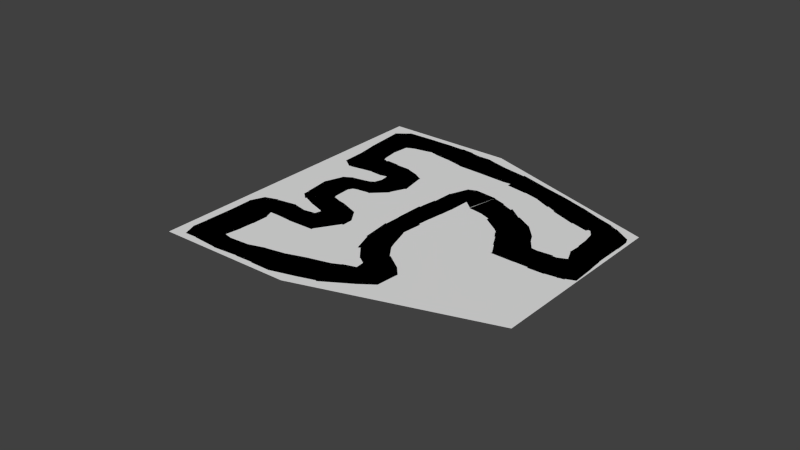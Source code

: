 # Source: mesh-gen-office_4.blend  (saved by Blender 2.72.0; exported with 4.5.12 LTS)
import bpy
from mathutils import Matrix  # noqa: F401  (used for matrix-valued properties, if any)

bpy.ops.wm.read_factory_settings(use_empty=True)
scene = bpy.context.scene
scene.name = 'Scene'

# ---- collections
col_collection_1 = bpy.data.collections.new('Collection 1'); scene.collection.children.link(col_collection_1)

# ---- world
world_world = bpy.data.worlds.new('World'); scene.world = world_world
world_world.color = (0.05088, 0.05088, 0.05088)
world_world.use_sun_shadow = False
world_world.sun_shadow_jitter_overblur = 0.0
world_world.cycles.sampling_method = 'MANUAL'
world_world.cycles.sample_map_resolution = 256

# ---- meshes
me_plane_000 = bpy.data.meshes.new('Plane.000')
me_plane_000.from_pydata([(1.987, -12.36, 0.0), (11.88, -6.354, 0.0), (-2.643, 5.874, 0.0), (9.298, 4.809, 0.0), (-5.91, -14.38, 0.0), (-10.39, 4.033, 0.0)], [], [(0, 1, 3, 2), (0, 2, 5, 4)])
me_plane_000.use_remesh_preserve_volume = False
me_plane_000.use_remesh_preserve_attributes = False
me_plane_000.use_mirror_vertex_groups = False
me_plane_000.update()
me_plane_001 = bpy.data.meshes.new('Plane.001')
me_plane_001.from_pydata([(1.414, -3.1, 0.0)], [], [])
me_plane_001.use_remesh_preserve_volume = False
me_plane_001.use_remesh_preserve_attributes = False
me_plane_001.use_mirror_vertex_groups = False
me_plane_001.update()
me_plane_044 = bpy.data.meshes.new('Plane.044')
me_plane_044.from_pydata([(-1.925, -7.605, 0.0), (-4.035, -7.428, 0.0), (-1.654, -8.258, 0.0), (-3.275, -8.689, 0.0), (-3.092, -7.056, 0.0)], [], [(0, 4, 1, 3, 2)])
me_plane_044.use_remesh_preserve_volume = False
me_plane_044.use_remesh_preserve_attributes = False
me_plane_044.use_mirror_vertex_groups = False
me_plane_044.update()
me_plane_313 = bpy.data.meshes.new('Plane.313')
me_plane_313.from_pydata([(-2.767, -7.864, 0.0)], [], [])
me_plane_313.use_remesh_preserve_volume = False
me_plane_313.use_remesh_preserve_attributes = False
me_plane_313.use_mirror_vertex_groups = False
me_plane_313.update()
me_plane_043 = bpy.data.meshes.new('Plane.043')
me_plane_043.from_pydata([(-2.624, -8.082, 0.0), (-4.649, -7.372, 0.0), (-2.993, -8.619, 0.0), (-4.151, -8.819, 0.0), (-3.437, -7.334, 0.0)], [], [(0, 4, 1, 3, 2)])
me_plane_043.use_remesh_preserve_volume = False
me_plane_043.use_remesh_preserve_attributes = False
me_plane_043.use_mirror_vertex_groups = False
me_plane_043.update()
me_plane_312 = bpy.data.meshes.new('Plane.312')
me_plane_312.from_pydata([(-3.664, -8.094, 0.0)], [], [])
me_plane_312.use_remesh_preserve_volume = False
me_plane_312.use_remesh_preserve_attributes = False
me_plane_312.use_mirror_vertex_groups = False
me_plane_312.update()
me_plane_042 = bpy.data.meshes.new('Plane.042')
me_plane_042.from_pydata([(-3.93, -8.001, 0.0), (-5.74, -7.807, 0.0), (-4.004, -8.79, 0.0), (-4.728, -8.954, 0.0), (-4.638, -7.336, 0.0)], [], [(0, 4, 1, 3, 2)])
me_plane_042.use_remesh_preserve_volume = False
me_plane_042.use_remesh_preserve_attributes = False
me_plane_042.use_mirror_vertex_groups = False
me_plane_042.update()
me_plane_311 = bpy.data.meshes.new('Plane.311')
me_plane_311.from_pydata([(-4.697, -8.226, 0.0)], [], [])
me_plane_311.use_remesh_preserve_volume = False
me_plane_311.use_remesh_preserve_attributes = False
me_plane_311.use_mirror_vertex_groups = False
me_plane_311.update()
me_plane_041 = bpy.data.meshes.new('Plane.041')
me_plane_041.from_pydata([(-4.864, -8.636, 0.0), (-6.495, -8.224, 0.0), (-4.362, -9.373, 0.0), (-6.653, -9.131, 0.0), (-5.789, -7.781, 0.0)], [], [(0, 4, 1, 3, 2)])
me_plane_041.use_remesh_preserve_volume = False
me_plane_041.use_remesh_preserve_attributes = False
me_plane_041.use_mirror_vertex_groups = False
me_plane_041.update()
me_plane_310 = bpy.data.meshes.new('Plane.310')
me_plane_310.from_pydata([(-5.601, -8.699, 0.0)], [], [])
me_plane_310.use_remesh_preserve_volume = False
me_plane_310.use_remesh_preserve_attributes = False
me_plane_310.use_mirror_vertex_groups = False
me_plane_310.update()
me_plane_040 = bpy.data.meshes.new('Plane.040')
me_plane_040.from_pydata([(-4.329, -9.38, 0.0), (-6.629, -9.111, 0.0), (-4.092, -10.36, 0.0), (-6.155, -10.91, 0.0), (-5.486, -8.633, 0.0)], [], [(0, 4, 1, 3, 2)])
me_plane_040.use_remesh_preserve_volume = False
me_plane_040.use_remesh_preserve_attributes = False
me_plane_040.use_mirror_vertex_groups = False
me_plane_040.update()
me_plane_309 = bpy.data.meshes.new('Plane.309')
me_plane_309.from_pydata([(-5.496, -9.819, 0.0)], [], [])
me_plane_309.use_remesh_preserve_volume = False
me_plane_309.use_remesh_preserve_attributes = False
me_plane_309.use_mirror_vertex_groups = False
me_plane_309.update()
me_plane_039 = bpy.data.meshes.new('Plane.039')
me_plane_039.from_pydata([(-4.129, -10.26, 0.0), (-6.248, -10.57, 0.0), (-3.956, -11.26, 0.0), (-5.904, -12.16, 0.0), (-5.398, -9.816, 0.0)], [], [(0, 4, 1, 3, 2)])
me_plane_039.use_remesh_preserve_volume = False
me_plane_039.use_remesh_preserve_attributes = False
me_plane_039.use_mirror_vertex_groups = False
me_plane_039.update()
me_plane_308 = bpy.data.meshes.new('Plane.308')
me_plane_308.from_pydata([(-5.377, -11.07, 0.0)], [], [])
me_plane_308.use_remesh_preserve_volume = False
me_plane_308.use_remesh_preserve_attributes = False
me_plane_308.use_mirror_vertex_groups = False
me_plane_308.update()
me_plane_038 = bpy.data.meshes.new('Plane.038')
me_plane_038.from_pydata([(-3.947, -11.19, 0.0), (-5.911, -12.01, 0.0), (-3.868, -12.05, 0.0), (-5.726, -13.0, 0.0), (-5.305, -11.05, 0.0)], [], [(0, 4, 1, 3, 2)])
me_plane_038.use_remesh_preserve_volume = False
me_plane_038.use_remesh_preserve_attributes = False
me_plane_038.use_mirror_vertex_groups = False
me_plane_038.update()
me_plane_307 = bpy.data.meshes.new('Plane.307')
me_plane_307.from_pydata([(-5.084, -12.03, 0.0)], [], [])
me_plane_307.use_remesh_preserve_volume = False
me_plane_307.use_remesh_preserve_attributes = False
me_plane_307.use_mirror_vertex_groups = False
me_plane_307.update()
me_plane_037 = bpy.data.meshes.new('Plane.037')
me_plane_037.from_pydata([(-3.837, -12.08, 0.0), (-5.735, -13.02, 0.0), (-4.313, -13.49, 0.0), (-5.23, -13.75, 0.0), (-5.246, -12.06, 0.0)], [], [(0, 4, 1, 3, 2)])
me_plane_037.use_remesh_preserve_volume = False
me_plane_037.use_remesh_preserve_attributes = False
me_plane_037.use_mirror_vertex_groups = False
me_plane_037.update()
me_plane_063 = bpy.data.meshes.new('Plane.063')
me_plane_063.from_pydata([(-4.714, -12.97, 0.0)], [], [])
me_plane_063.use_remesh_preserve_volume = False
me_plane_063.use_remesh_preserve_attributes = False
me_plane_063.use_mirror_vertex_groups = False
me_plane_063.update()
me_plane_036 = bpy.data.meshes.new('Plane.036')
me_plane_036.from_pydata([(-3.864, -12.15, 0.0), (-4.497, -13.57, 0.0), (-3.093, -12.13, 0.0), (-3.001, -13.31, 0.0), (-4.443, -12.8, 0.0)], [], [(0, 4, 1, 3, 2)])
me_plane_036.use_remesh_preserve_volume = False
me_plane_036.use_remesh_preserve_attributes = False
me_plane_036.use_mirror_vertex_groups = False
me_plane_036.update()
me_plane_062 = bpy.data.meshes.new('Plane.062')
me_plane_062.from_pydata([(-3.866, -12.87, 0.0)], [], [])
me_plane_062.use_remesh_preserve_volume = False
me_plane_062.use_remesh_preserve_attributes = False
me_plane_062.use_mirror_vertex_groups = False
me_plane_062.update()
me_plane_035 = bpy.data.meshes.new('Plane.035')
me_plane_035.from_pydata([(-3.364, -12.14, 0.0), (-2.957, -13.33, 0.0), (-2.168, -11.77, 0.0), (-1.456, -12.83, 0.0), (-3.642, -12.92, 0.0)], [], [(0, 4, 1, 3, 2)])
me_plane_035.use_remesh_preserve_volume = False
me_plane_035.use_remesh_preserve_attributes = False
me_plane_035.use_mirror_vertex_groups = False
me_plane_035.update()
me_plane_061 = bpy.data.meshes.new('Plane.061')
me_plane_061.from_pydata([(-2.32, -12.6, 0.0)], [], [])
me_plane_061.use_remesh_preserve_volume = False
me_plane_061.use_remesh_preserve_attributes = False
me_plane_061.use_mirror_vertex_groups = False
me_plane_061.update()
me_plane_034 = bpy.data.meshes.new('Plane.034')
me_plane_034.from_pydata([(-2.284, -11.83, 0.0), (-1.475, -12.87, 0.0), (-1.294, -11.23, 0.0), (-0.4161, -12.57, 0.0), (-1.977, -12.54, 0.0)], [], [(0, 4, 1, 3, 2)])
me_plane_034.use_remesh_preserve_volume = False
me_plane_034.use_remesh_preserve_attributes = False
me_plane_034.use_mirror_vertex_groups = False
me_plane_034.update()
me_plane_060 = bpy.data.meshes.new('Plane.060')
me_plane_060.from_pydata([(-1.463, -11.93, 0.0)], [], [])
me_plane_060.use_remesh_preserve_volume = False
me_plane_060.use_remesh_preserve_attributes = False
me_plane_060.use_mirror_vertex_groups = False
me_plane_060.update()
me_plane_029 = bpy.data.meshes.new('Plane.029')
me_plane_029.from_pydata([(-1.37, -11.29, 0.0), (-0.4167, -12.61, 0.0), (-0.1762, -10.75, 0.0), (0.7861, -12.32, 0.0), (-1.23, -12.08, 0.0)], [], [(0, 4, 1, 3, 2)])
me_plane_029.use_remesh_preserve_volume = False
me_plane_029.use_remesh_preserve_attributes = False
me_plane_029.use_mirror_vertex_groups = False
me_plane_029.update()
me_plane_055 = bpy.data.meshes.new('Plane.055')
me_plane_055.from_pydata([(-0.1033, -11.54, 0.0)], [], [])
me_plane_055.use_remesh_preserve_volume = False
me_plane_055.use_remesh_preserve_attributes = False
me_plane_055.use_mirror_vertex_groups = False
me_plane_055.update()
me_plane_028 = bpy.data.meshes.new('Plane.028')
me_plane_028.from_pydata([(-0.1636, -10.73, 0.0), (0.7227, -12.34, 0.0), (0.9271, -10.05, 0.0), (2.241, -11.48, 0.0), (-0.05094, -11.73, 0.0)], [], [(0, 4, 1, 3, 2)])
me_plane_028.use_remesh_preserve_volume = False
me_plane_028.use_remesh_preserve_attributes = False
me_plane_028.use_mirror_vertex_groups = False
me_plane_028.update()
me_plane_054 = bpy.data.meshes.new('Plane.054')
me_plane_054.from_pydata([(0.9399, -11.22, 0.0)], [], [])
me_plane_054.use_remesh_preserve_volume = False
me_plane_054.use_remesh_preserve_attributes = False
me_plane_054.use_mirror_vertex_groups = False
me_plane_054.update()
me_plane_027 = bpy.data.meshes.new('Plane.027')
me_plane_027.from_pydata([(0.7873, -10.14, 0.0), (2.168, -11.52, 0.0), (1.999, -9.485, 0.0), (3.292, -10.83, 0.0), (1.287, -10.95, 0.0)], [], [(0, 4, 1, 3, 2)])
me_plane_027.use_remesh_preserve_volume = False
me_plane_027.use_remesh_preserve_attributes = False
me_plane_027.use_mirror_vertex_groups = False
me_plane_027.update()
me_plane_053 = bpy.data.meshes.new('Plane.053')
me_plane_053.from_pydata([(2.055, -10.64, 0.0)], [], [])
me_plane_053.use_remesh_preserve_volume = False
me_plane_053.use_remesh_preserve_attributes = False
me_plane_053.use_mirror_vertex_groups = False
me_plane_053.update()
me_plane_026 = bpy.data.meshes.new('Plane.026')
me_plane_026.from_pydata([(1.953, -9.528, 0.0), (3.071, -11.04, 0.0), (2.466, -9.099, 0.0), (4.364, -9.75, 0.0), (2.241, -10.75, 0.0)], [], [(0, 4, 1, 3, 2)])
me_plane_026.use_remesh_preserve_volume = False
me_plane_026.use_remesh_preserve_attributes = False
me_plane_026.use_mirror_vertex_groups = False
me_plane_026.update()
me_plane_052 = bpy.data.meshes.new('Plane.052')
me_plane_052.from_pydata([(2.983, -10.05, 0.0)], [], [])
me_plane_052.use_remesh_preserve_volume = False
me_plane_052.use_remesh_preserve_attributes = False
me_plane_052.use_mirror_vertex_groups = False
me_plane_052.update()
me_plane_025 = bpy.data.meshes.new('Plane.025')
me_plane_025.from_pydata([(2.422, -9.096, 0.0), (4.423, -9.701, 0.0), (3.217, -8.615, 0.0), (5.148, -8.852, 0.0), (3.774, -10.06, 0.0)], [], [(0, 4, 1, 3, 2)])
me_plane_025.use_remesh_preserve_volume = False
me_plane_025.use_remesh_preserve_attributes = False
me_plane_025.use_mirror_vertex_groups = False
me_plane_025.update()
me_plane_051 = bpy.data.meshes.new('Plane.051')
me_plane_051.from_pydata([(3.876, -9.011, 0.0)], [], [])
me_plane_051.use_remesh_preserve_volume = False
me_plane_051.use_remesh_preserve_attributes = False
me_plane_051.use_mirror_vertex_groups = False
me_plane_051.update()
me_plane_024 = bpy.data.meshes.new('Plane.024')
me_plane_024.from_pydata([(3.191, -8.939, 0.0), (4.926, -7.526, 0.0), (2.925, -8.147, 0.0), (4.334, -7.117, 0.0), (5.126, -8.863, 0.0)], [], [(0, 4, 1, 3, 2)])
me_plane_024.use_remesh_preserve_volume = False
me_plane_024.use_remesh_preserve_attributes = False
me_plane_024.use_mirror_vertex_groups = False
me_plane_024.update()
me_plane_050 = bpy.data.meshes.new('Plane.050')
me_plane_050.from_pydata([(3.854, -7.968, 0.0)], [], [])
me_plane_050.use_remesh_preserve_volume = False
me_plane_050.use_remesh_preserve_attributes = False
me_plane_050.use_mirror_vertex_groups = False
me_plane_050.update()
me_plane_023 = bpy.data.meshes.new('Plane.023')
me_plane_023.from_pydata([(3.067, -8.239, 0.0), (4.341, -7.119, 0.0), (2.37, -7.978, 0.0), (3.214, -6.686, 0.0)], [], [(0, 1, 3, 2)])
me_plane_023.use_remesh_preserve_volume = False
me_plane_023.use_remesh_preserve_attributes = False
me_plane_023.use_mirror_vertex_groups = False
me_plane_023.update()
me_plane_049 = bpy.data.meshes.new('Plane.049')
me_plane_049.from_pydata([(3.241, -7.355, 0.0)], [], [])
me_plane_049.use_remesh_preserve_volume = False
me_plane_049.use_remesh_preserve_attributes = False
me_plane_049.use_mirror_vertex_groups = False
me_plane_049.update()
me_plane_022 = bpy.data.meshes.new('Plane.022')
me_plane_022.from_pydata([(2.439, -8.039, 0.0), (3.231, -6.763, 0.0), (1.333, -7.199, 0.0), (2.483, -6.108, 0.0)], [], [(0, 1, 3, 2)])
me_plane_022.use_remesh_preserve_volume = False
me_plane_022.use_remesh_preserve_attributes = False
me_plane_022.use_mirror_vertex_groups = False
me_plane_022.update()
me_plane_048 = bpy.data.meshes.new('Plane.048')
me_plane_048.from_pydata([(2.3, -7.063, 0.0)], [], [])
me_plane_048.use_remesh_preserve_volume = False
me_plane_048.use_remesh_preserve_attributes = False
me_plane_048.use_mirror_vertex_groups = False
me_plane_048.update()
me_plane_011 = bpy.data.meshes.new('Plane.011')
me_plane_011.from_pydata([(1.455, -7.48, 0.0), (2.666, -6.38, 0.0), (0.6546, -6.218, 0.0), (2.11, -5.543, 0.0)], [], [(0, 1, 3, 2)])
me_plane_011.use_remesh_preserve_volume = False
me_plane_011.use_remesh_preserve_attributes = False
me_plane_011.use_mirror_vertex_groups = False
me_plane_011.update()
me_plane_047 = bpy.data.meshes.new('Plane.047')
me_plane_047.from_pydata([(1.623, -6.385, 0.0)], [], [])
me_plane_047.use_remesh_preserve_volume = False
me_plane_047.use_remesh_preserve_attributes = False
me_plane_047.use_mirror_vertex_groups = False
me_plane_047.update()
me_plane_010 = bpy.data.meshes.new('Plane.010')
me_plane_010.from_pydata([(0.718, -6.416, 0.0), (2.23, -5.724, 0.0), (0.1099, -4.741, 0.0), (1.591, -4.65, 0.0)], [], [(0, 1, 3, 2)])
me_plane_010.use_remesh_preserve_volume = False
me_plane_010.use_remesh_preserve_attributes = False
me_plane_010.use_mirror_vertex_groups = False
me_plane_010.update()
me_plane_046 = bpy.data.meshes.new('Plane.046')
me_plane_046.from_pydata([(1.044, -5.168, 0.0)], [], [])
me_plane_046.use_remesh_preserve_volume = False
me_plane_046.use_remesh_preserve_attributes = False
me_plane_046.use_mirror_vertex_groups = False
me_plane_046.update()
me_plane_009 = bpy.data.meshes.new('Plane.009')
me_plane_009.from_pydata([(0.2383, -5.061, 0.0), (1.558, -4.704, 0.0), (-0.1185, -3.384, 0.0), (1.36, -3.373, 0.0)], [], [(0, 1, 3, 2)])
me_plane_009.use_remesh_preserve_volume = False
me_plane_009.use_remesh_preserve_attributes = False
me_plane_009.use_mirror_vertex_groups = False
me_plane_009.update()
me_plane_045 = bpy.data.meshes.new('Plane.045')
me_plane_045.from_pydata([(0.7191, -3.939, 0.0)], [], [])
me_plane_045.use_remesh_preserve_volume = False
me_plane_045.use_remesh_preserve_attributes = False
me_plane_045.use_mirror_vertex_groups = False
me_plane_045.update()
me_plane_021 = bpy.data.meshes.new('Plane.021')
me_plane_021.from_pydata([(4.984, 1.094, 0.0)], [], [])
me_plane_021.use_remesh_preserve_volume = False
me_plane_021.use_remesh_preserve_attributes = False
me_plane_021.use_mirror_vertex_groups = False
me_plane_021.update()
me_plane_016 = bpy.data.meshes.new('Plane.016')
me_plane_016.from_pydata([(3.873, 1.419, 0.0), (3.997, -0.5084, 0.0), (4.923, 1.103, 0.0), (4.584, -0.8321, 0.0)], [], [(0, 1, 3, 2)])
me_plane_016.use_remesh_preserve_volume = False
me_plane_016.use_remesh_preserve_attributes = False
me_plane_016.use_mirror_vertex_groups = False
me_plane_016.update()
me_plane_017 = bpy.data.meshes.new('Plane.017')
me_plane_017.from_pydata([(4.367, 0.4404, 0.0)], [], [])
me_plane_017.use_remesh_preserve_volume = False
me_plane_017.use_remesh_preserve_attributes = False
me_plane_017.use_mirror_vertex_groups = False
me_plane_017.update()
me_plane_013 = bpy.data.meshes.new('Plane.013')
me_plane_013.from_pydata([(2.895, 1.785, 0.0), (2.982, -0.1398, 0.0), (3.92, 1.337, 0.0), (4.015, -0.5333, 0.0)], [], [(0, 1, 3, 2)])
me_plane_013.use_remesh_preserve_volume = False
me_plane_013.use_remesh_preserve_attributes = False
me_plane_013.use_mirror_vertex_groups = False
me_plane_013.update()
me_plane_015 = bpy.data.meshes.new('Plane.015')
me_plane_015.from_pydata([(3.487, 0.7233, 0.0)], [], [])
me_plane_015.use_remesh_preserve_volume = False
me_plane_015.use_remesh_preserve_attributes = False
me_plane_015.use_mirror_vertex_groups = False
me_plane_015.update()
me_plane_002 = bpy.data.meshes.new('Plane.002')
me_plane_002.from_pydata([(6.065, 3.157, 0.0), (6.436, 4.756, 0.0), (4.434, 3.371, 0.0), (5.101, 4.959, 0.0)], [], [(0, 1, 3, 2)])
me_plane_002.use_remesh_preserve_volume = False
me_plane_002.use_remesh_preserve_attributes = False
me_plane_002.use_mirror_vertex_groups = False
me_plane_002.update()
me_plane_003 = bpy.data.meshes.new('Plane.003')
me_plane_003.from_pydata([(5.547, 4.13, 0.0)], [], [])
me_plane_003.use_remesh_preserve_volume = False
me_plane_003.use_remesh_preserve_attributes = False
me_plane_003.use_mirror_vertex_groups = False
me_plane_003.update()
me_plane_236 = bpy.data.meshes.new('Plane.236')
me_plane_236.from_pydata([(-0.4275, -0.9374, 0.0), (0.966, -0.9342, 0.0), (-0.657, 0.2859, 0.0), (0.7002, 0.3762, 0.0)], [], [(0, 1, 3, 2)])
me_plane_236.use_remesh_preserve_volume = False
me_plane_236.use_remesh_preserve_attributes = False
me_plane_236.use_mirror_vertex_groups = False
me_plane_236.update()
me_plane_241 = bpy.data.meshes.new('Plane.241')
me_plane_241.from_pydata([(0.0652, -0.3204, 0.0)], [], [])
me_plane_241.use_remesh_preserve_volume = False
me_plane_241.use_remesh_preserve_attributes = False
me_plane_241.use_mirror_vertex_groups = False
me_plane_241.update()
me_plane_234 = bpy.data.meshes.new('Plane.234')
me_plane_234.from_pydata([(-0.3929, -1.859, 0.0), (1.068, -1.758, 0.0), (-0.4737, -0.9377, 0.0), (0.9433, -0.8962, 0.0), (0.1822, -1.882, 0.0)], [], [(0, 4, 1, 3, 2)])
me_plane_234.use_remesh_preserve_volume = False
me_plane_234.use_remesh_preserve_attributes = False
me_plane_234.use_mirror_vertex_groups = False
me_plane_234.update()
me_plane_240 = bpy.data.meshes.new('Plane.240')
me_plane_240.from_pydata([(0.2626, -1.289, 0.0)], [], [])
me_plane_240.use_remesh_preserve_volume = False
me_plane_240.use_remesh_preserve_attributes = False
me_plane_240.use_mirror_vertex_groups = False
me_plane_240.update()
me_plane_233 = bpy.data.meshes.new('Plane.233')
me_plane_233.from_pydata([(-0.2836, -2.733, 0.0), (1.146, -2.526, 0.0), (-0.3928, -1.623, 0.0), (1.024, -1.581, 0.0)], [], [(2, 0, 1, 3)])
me_plane_233.use_remesh_preserve_volume = False
me_plane_233.use_remesh_preserve_attributes = False
me_plane_233.use_mirror_vertex_groups = False
me_plane_233.update()
me_plane_239 = bpy.data.meshes.new('Plane.239')
me_plane_239.from_pydata([(0.3838, -1.907, 0.0)], [], [])
me_plane_239.use_remesh_preserve_volume = False
me_plane_239.use_remesh_preserve_attributes = False
me_plane_239.use_mirror_vertex_groups = False
me_plane_239.update()
me_plane_231 = bpy.data.meshes.new('Plane.231')
me_plane_231.from_pydata([(-0.06047, -3.747, 0.0), (1.259, -3.391, 0.0), (-0.4173, -2.07, 0.0), (1.061, -2.06, 0.0)], [], [(0, 1, 3, 2)])
me_plane_231.use_remesh_preserve_volume = False
me_plane_231.use_remesh_preserve_attributes = False
me_plane_231.use_mirror_vertex_groups = False
me_plane_231.update()
me_plane_238 = bpy.data.meshes.new('Plane.238')
me_plane_238.from_pydata([(0.4534, -2.889, 0.0)], [], [])
me_plane_238.use_remesh_preserve_volume = False
me_plane_238.use_remesh_preserve_attributes = False
me_plane_238.use_mirror_vertex_groups = False
me_plane_238.update()
me_plane_230 = bpy.data.meshes.new('Plane.230')
me_plane_230.from_pydata([(0.7298, 0.3698, 0.0), (-0.4712, 1.498, 0.0), (-0.6346, 0.2061, 0.0)], [], [(0, 1, 2)])
me_plane_230.use_remesh_preserve_volume = False
me_plane_230.use_remesh_preserve_attributes = False
me_plane_230.use_mirror_vertex_groups = False
me_plane_230.update()
me_plane_242 = bpy.data.meshes.new('Plane.242')
me_plane_242.from_pydata([(-0.231, 0.8993, 0.0)], [], [])
me_plane_242.use_remesh_preserve_volume = False
me_plane_242.use_remesh_preserve_attributes = False
me_plane_242.use_mirror_vertex_groups = False
me_plane_242.update()
me_plane_228 = bpy.data.meshes.new('Plane.228')
me_plane_228.from_pydata([(-0.4484, 1.481, 0.0), (0.6864, 0.3737, 0.0), (1.322, 1.946, 0.0), (1.359, 0.04656, 0.0), (-0.03938, 1.775, 0.0)], [], [(0, 1, 3, 2, 4)])
me_plane_228.use_remesh_preserve_volume = False
me_plane_228.use_remesh_preserve_attributes = False
me_plane_228.use_mirror_vertex_groups = False
me_plane_228.update()
me_plane_243 = bpy.data.meshes.new('Plane.243')
me_plane_243.from_pydata([(0.656, 1.508, 0.0)], [], [])
me_plane_243.use_remesh_preserve_volume = False
me_plane_243.use_remesh_preserve_attributes = False
me_plane_243.use_mirror_vertex_groups = False
me_plane_243.update()
me_plane_227 = bpy.data.meshes.new('Plane.227')
me_plane_227.from_pydata([(1.326, 1.902, 0.0), (1.388, -0.004785, 0.0), (2.172, 1.836, 0.0), (2.29, 0.06617, 0.0)], [], [(0, 1, 3, 2)])
me_plane_227.use_remesh_preserve_volume = False
me_plane_227.use_remesh_preserve_attributes = False
me_plane_227.use_mirror_vertex_groups = False
me_plane_227.update()
me_plane_244 = bpy.data.meshes.new('Plane.244')
me_plane_244.from_pydata([(1.797, 1.089, 0.0)], [], [])
me_plane_244.use_remesh_preserve_volume = False
me_plane_244.use_remesh_preserve_attributes = False
me_plane_244.use_mirror_vertex_groups = False
me_plane_244.update()
me_plane_012 = bpy.data.meshes.new('Plane.012')
me_plane_012.from_pydata([(1.953, 1.807, 0.0), (2.267, 0.06652, 0.0), (2.961, 1.649, 0.0), (3.103, -0.03097, 0.0)], [], [(0, 1, 3, 2)])
me_plane_012.use_remesh_preserve_volume = False
me_plane_012.use_remesh_preserve_attributes = False
me_plane_012.use_mirror_vertex_groups = False
me_plane_012.update()
me_plane_014 = bpy.data.meshes.new('Plane.014')
me_plane_014.from_pydata([(2.601, 0.8847, 0.0)], [], [])
me_plane_014.use_remesh_preserve_volume = False
me_plane_014.use_remesh_preserve_attributes = False
me_plane_014.use_mirror_vertex_groups = False
me_plane_014.update()
me_plane_221 = bpy.data.meshes.new('Plane.221')
me_plane_221.from_pydata([(4.935, 1.119, 0.0), (4.401, -0.7899, 0.0), (5.908, 0.4449, 0.0), (4.742, -1.129, 0.0)], [], [(0, 1, 3, 2)])
me_plane_221.use_remesh_preserve_volume = False
me_plane_221.use_remesh_preserve_attributes = False
me_plane_221.use_mirror_vertex_groups = False
me_plane_221.update()
me_plane_251 = bpy.data.meshes.new('Plane.251')
me_plane_251.from_pydata([(5.055, 0.06513, 0.0)], [], [])
me_plane_251.use_remesh_preserve_volume = False
me_plane_251.use_remesh_preserve_attributes = False
me_plane_251.use_mirror_vertex_groups = False
me_plane_251.update()
me_plane_220 = bpy.data.meshes.new('Plane.220')
me_plane_220.from_pydata([(5.869, 0.4829, 0.0), (4.733, -1.056, 0.0), (6.353, -0.08227, 0.0), (5.379, -1.784, 0.0)], [], [(0, 1, 3, 2)])
me_plane_220.use_remesh_preserve_volume = False
me_plane_220.use_remesh_preserve_attributes = False
me_plane_220.use_mirror_vertex_groups = False
me_plane_220.update()
me_plane_252 = bpy.data.meshes.new('Plane.252')
me_plane_252.from_pydata([(5.552, -0.6894, 0.0)], [], [])
me_plane_252.use_remesh_preserve_volume = False
me_plane_252.use_remesh_preserve_attributes = False
me_plane_252.use_mirror_vertex_groups = False
me_plane_252.update()
me_plane_219 = bpy.data.meshes.new('Plane.219')
me_plane_219.from_pydata([(6.296, 0.009267, 0.0), (5.351, -1.692, 0.0), (6.862, -0.4706, 0.0), (6.048, -2.446, 0.0)], [], [(0, 1, 3, 2)])
me_plane_219.use_remesh_preserve_volume = False
me_plane_219.use_remesh_preserve_attributes = False
me_plane_219.use_mirror_vertex_groups = False
me_plane_219.update()
me_plane_253 = bpy.data.meshes.new('Plane.253')
me_plane_253.from_pydata([(6.195, -1.47, 0.0)], [], [])
me_plane_253.use_remesh_preserve_volume = False
me_plane_253.use_remesh_preserve_attributes = False
me_plane_253.use_mirror_vertex_groups = False
me_plane_253.update()
me_plane_218 = bpy.data.meshes.new('Plane.218')
me_plane_218.from_pydata([(6.628, -0.4535, 0.0), (5.939, -2.447, 0.0), (7.28, -0.3898, 0.0), (7.353, -2.147, 0.0)], [], [(0, 1, 3, 2)])
me_plane_218.use_remesh_preserve_volume = False
me_plane_218.use_remesh_preserve_attributes = False
me_plane_218.use_mirror_vertex_groups = False
me_plane_218.update()
me_plane_254 = bpy.data.meshes.new('Plane.254')
me_plane_254.from_pydata([(6.889, -1.461, 0.0)], [], [])
me_plane_254.use_remesh_preserve_volume = False
me_plane_254.use_remesh_preserve_attributes = False
me_plane_254.use_mirror_vertex_groups = False
me_plane_254.update()
me_plane_217 = bpy.data.meshes.new('Plane.217')
me_plane_217.from_pydata([(7.042, -0.4406, 0.0), (7.07, -2.195, 0.0), (8.06, -0.1045, 0.0), (8.32, -1.913, 0.0)], [], [(0, 1, 3, 2)])
me_plane_217.use_remesh_preserve_volume = False
me_plane_217.use_remesh_preserve_attributes = False
me_plane_217.use_mirror_vertex_groups = False
me_plane_217.update()
me_plane_255 = bpy.data.meshes.new('Plane.255')
me_plane_255.from_pydata([(7.755, -1.313, 0.0)], [], [])
me_plane_255.use_remesh_preserve_volume = False
me_plane_255.use_remesh_preserve_attributes = False
me_plane_255.use_mirror_vertex_groups = False
me_plane_255.update()
me_plane_216 = bpy.data.meshes.new('Plane.216')
me_plane_216.from_pydata([(7.756, -0.2603, 0.0), (8.189, -2.019, 0.0), (8.591, -0.03408, 0.0), (9.13, -1.782, 0.0)], [], [(0, 1, 3, 2)])
me_plane_216.use_remesh_preserve_volume = False
me_plane_216.use_remesh_preserve_attributes = False
me_plane_216.use_mirror_vertex_groups = False
me_plane_216.update()
me_plane_256 = bpy.data.meshes.new('Plane.256')
me_plane_256.from_pydata([(8.437, -1.145, 0.0)], [], [])
me_plane_256.use_remesh_preserve_volume = False
me_plane_256.use_remesh_preserve_attributes = False
me_plane_256.use_mirror_vertex_groups = False
me_plane_256.update()
me_plane_215 = bpy.data.meshes.new('Plane.215')
me_plane_215.from_pydata([(8.209, -0.1865, 0.0), (9.016, -1.792, 0.0), (8.822, 0.286, 0.0), (10.14, -1.361, 0.0)], [], [(0, 1, 3, 2)])
me_plane_215.use_remesh_preserve_volume = False
me_plane_215.use_remesh_preserve_attributes = False
me_plane_215.use_mirror_vertex_groups = False
me_plane_215.update()
me_plane_257 = bpy.data.meshes.new('Plane.257')
me_plane_257.from_pydata([(9.017, -0.823, 0.0)], [], [])
me_plane_257.use_remesh_preserve_volume = False
me_plane_257.use_remesh_preserve_attributes = False
me_plane_257.use_mirror_vertex_groups = False
me_plane_257.update()
me_plane_213 = bpy.data.meshes.new('Plane.213')
me_plane_213.from_pydata([(8.773, -0.01916, 0.0), (9.786, -1.533, 0.0), (8.874, 0.2108, 0.0), (10.17, 0.4671, 0.0), (10.57, -0.9839, 0.0), (9.142, -0.8076, 0.0)], [], [(0, 5, 1, 4, 3, 2)])
me_plane_213.use_remesh_preserve_volume = False
me_plane_213.use_remesh_preserve_attributes = False
me_plane_213.use_mirror_vertex_groups = False
me_plane_213.update()
me_plane_259 = bpy.data.meshes.new('Plane.259')
me_plane_259.from_pydata([(9.645, -0.3689, 0.0)], [], [])
me_plane_259.use_remesh_preserve_volume = False
me_plane_259.use_remesh_preserve_attributes = False
me_plane_259.use_mirror_vertex_groups = False
me_plane_259.update()
me_plane_212 = bpy.data.meshes.new('Plane.212')
me_plane_212.from_pydata([(8.939, -0.02412, 0.0), (10.23, 0.2096, 0.0), (8.247, 0.9368, 0.0), (9.916, 1.274, 0.0)], [], [(0, 1, 3, 2)])
me_plane_212.use_remesh_preserve_volume = False
me_plane_212.use_remesh_preserve_attributes = False
me_plane_212.use_mirror_vertex_groups = False
me_plane_212.update()
me_plane_260 = bpy.data.meshes.new('Plane.260')
me_plane_260.from_pydata([(9.428, 0.5925, 0.0)], [], [])
me_plane_260.use_remesh_preserve_volume = False
me_plane_260.use_remesh_preserve_attributes = False
me_plane_260.use_mirror_vertex_groups = False
me_plane_260.update()
me_plane_211 = bpy.data.meshes.new('Plane.211')
me_plane_211.from_pydata([(8.282, 0.8154, 0.0), (9.909, 1.212, 0.0), (8.064, 1.955, 0.0), (9.665, 2.243, 0.0)], [], [(0, 1, 3, 2)])
me_plane_211.use_remesh_preserve_volume = False
me_plane_211.use_remesh_preserve_attributes = False
me_plane_211.use_mirror_vertex_groups = False
me_plane_211.update()
me_plane_261 = bpy.data.meshes.new('Plane.261')
me_plane_261.from_pydata([(9.063, 1.493, 0.0)], [], [])
me_plane_261.use_remesh_preserve_volume = False
me_plane_261.use_remesh_preserve_attributes = False
me_plane_261.use_mirror_vertex_groups = False
me_plane_261.update()
me_plane_210 = bpy.data.meshes.new('Plane.210')
me_plane_210.from_pydata([(8.094, 1.6, 0.0), (9.714, 2.062, 0.0), (7.809, 2.609, 0.0), (9.404, 3.462, 0.0)], [], [(0, 1, 3, 2)])
me_plane_210.use_remesh_preserve_volume = False
me_plane_210.use_remesh_preserve_attributes = False
me_plane_210.use_mirror_vertex_groups = False
me_plane_210.update()
me_plane_262 = bpy.data.meshes.new('Plane.262')
me_plane_262.from_pydata([(8.856, 2.372, 0.0)], [], [])
me_plane_262.use_remesh_preserve_volume = False
me_plane_262.use_remesh_preserve_attributes = False
me_plane_262.use_mirror_vertex_groups = False
me_plane_262.update()
me_plane_209 = bpy.data.meshes.new('Plane.209')
me_plane_209.from_pydata([(7.859, 2.402, 0.0), (9.524, 3.028, 0.0), (7.551, 3.155, 0.0), (9.084, 4.169, 0.0), (9.31, 3.834, 0.0)], [], [(0, 1, 4, 3, 2)])
me_plane_209.use_remesh_preserve_volume = False
me_plane_209.use_remesh_preserve_attributes = False
me_plane_209.use_mirror_vertex_groups = False
me_plane_209.update()
me_plane_263 = bpy.data.meshes.new('Plane.263')
me_plane_263.from_pydata([(8.521, 3.173, 0.0)], [], [])
me_plane_263.use_remesh_preserve_volume = False
me_plane_263.use_remesh_preserve_attributes = False
me_plane_263.use_mirror_vertex_groups = False
me_plane_263.update()
me_plane_208 = bpy.data.meshes.new('Plane.208')
me_plane_208.from_pydata([(7.676, 2.943, 0.0), (9.067, 4.161, 0.0), (7.261, 3.327, 0.0), (7.972, 4.555, 0.0)], [], [(0, 1, 3, 2)])
me_plane_208.use_remesh_preserve_volume = False
me_plane_208.use_remesh_preserve_attributes = False
me_plane_208.use_mirror_vertex_groups = False
me_plane_208.update()
me_plane_264 = bpy.data.meshes.new('Plane.264')
me_plane_264.from_pydata([(8.055, 3.678, 0.0)], [], [])
me_plane_264.use_remesh_preserve_volume = False
me_plane_264.use_remesh_preserve_attributes = False
me_plane_264.use_mirror_vertex_groups = False
me_plane_264.update()
me_plane_207 = bpy.data.meshes.new('Plane.207')
me_plane_207.from_pydata([(7.717, 3.296, 0.0), (8.205, 4.464, 0.0), (6.623, 3.33, 0.0), (7.22, 4.695, 0.0)], [], [(0, 1, 3, 2)])
me_plane_207.use_remesh_preserve_volume = False
me_plane_207.use_remesh_preserve_attributes = False
me_plane_207.use_mirror_vertex_groups = False
me_plane_207.update()
me_plane_265 = bpy.data.meshes.new('Plane.265')
me_plane_265.from_pydata([(7.429, 3.902, 0.0)], [], [])
me_plane_265.use_remesh_preserve_volume = False
me_plane_265.use_remesh_preserve_attributes = False
me_plane_265.use_mirror_vertex_groups = False
me_plane_265.update()
me_plane_206 = bpy.data.meshes.new('Plane.206')
me_plane_206.from_pydata([(7.1, 3.151, 0.0), (7.513, 4.656, 0.0), (5.833, 3.217, 0.0), (6.42, 4.763, 0.0)], [], [(0, 1, 3, 2)])
me_plane_206.use_remesh_preserve_volume = False
me_plane_206.use_remesh_preserve_attributes = False
me_plane_206.use_mirror_vertex_groups = False
me_plane_206.update()
me_plane_266 = bpy.data.meshes.new('Plane.266')
me_plane_266.from_pydata([(6.626, 3.945, 0.0)], [], [])
me_plane_266.use_remesh_preserve_volume = False
me_plane_266.use_remesh_preserve_attributes = False
me_plane_266.use_mirror_vertex_groups = False
me_plane_266.update()
me_plane_205 = bpy.data.meshes.new('Plane.205')
me_plane_205.from_pydata([(4.918, 3.331, 0.0), (5.372, 4.917, 0.0), (3.802, 3.565, 0.0), (4.131, 5.025, 0.0)], [], [(0, 1, 3, 2)])
me_plane_205.use_remesh_preserve_volume = False
me_plane_205.use_remesh_preserve_attributes = False
me_plane_205.use_mirror_vertex_groups = False
me_plane_205.update()
me_plane_267 = bpy.data.meshes.new('Plane.267')
me_plane_267.from_pydata([(4.511, 4.29, 0.0)], [], [])
me_plane_267.use_remesh_preserve_volume = False
me_plane_267.use_remesh_preserve_attributes = False
me_plane_267.use_mirror_vertex_groups = False
me_plane_267.update()
me_plane_204 = bpy.data.meshes.new('Plane.204')
me_plane_204.from_pydata([(3.83, 3.489, 0.0), (4.147, 5.036, 0.0), (2.806, 3.708, 0.0), (3.228, 5.103, 0.0)], [], [(0, 1, 3, 2)])
me_plane_204.use_remesh_preserve_volume = False
me_plane_204.use_remesh_preserve_attributes = False
me_plane_204.use_mirror_vertex_groups = False
me_plane_204.update()
me_plane_268 = bpy.data.meshes.new('Plane.268')
me_plane_268.from_pydata([(3.507, 4.439, 0.0)], [], [])
me_plane_268.use_remesh_preserve_volume = False
me_plane_268.use_remesh_preserve_attributes = False
me_plane_268.use_mirror_vertex_groups = False
me_plane_268.update()
me_plane_203 = bpy.data.meshes.new('Plane.203')
me_plane_203.from_pydata([(2.863, 3.72, 0.0), (3.227, 5.091, 0.0), (1.765, 3.748, 0.0), (1.463, 5.165, 0.0), (3.306, 4.441, 0.0)], [], [(0, 4, 1, 3, 2)])
me_plane_203.use_remesh_preserve_volume = False
me_plane_203.use_remesh_preserve_attributes = False
me_plane_203.use_mirror_vertex_groups = False
me_plane_203.update()
me_plane_269 = bpy.data.meshes.new('Plane.269')
me_plane_269.from_pydata([(2.427, 4.384, 0.0)], [], [])
me_plane_269.use_remesh_preserve_volume = False
me_plane_269.use_remesh_preserve_attributes = False
me_plane_269.use_mirror_vertex_groups = False
me_plane_269.update()
me_plane_202 = bpy.data.meshes.new('Plane.202')
me_plane_202.from_pydata([(1.809, 3.711, 0.0), (1.788, 5.156, 0.0), (0.4716, 3.623, 0.0), (0.04965, 5.272, 0.0), (2.153, 4.543, 0.0)], [], [(0, 4, 1, 3, 2)])
me_plane_202.use_remesh_preserve_volume = False
me_plane_202.use_remesh_preserve_attributes = False
me_plane_202.use_mirror_vertex_groups = False
me_plane_202.update()
me_plane_270 = bpy.data.meshes.new('Plane.270')
me_plane_270.from_pydata([(1.11, 4.497, 0.0)], [], [])
me_plane_270.use_remesh_preserve_volume = False
me_plane_270.use_remesh_preserve_attributes = False
me_plane_270.use_mirror_vertex_groups = False
me_plane_270.update()
me_plane_201 = bpy.data.meshes.new('Plane.201')
me_plane_201.from_pydata([(0.7624, 3.979, 0.0), (0.494, 5.224, 0.0), (-0.09137, 3.708, 0.0), (-1.334, 5.131, 0.0)], [], [(0, 1, 3, 2)])
me_plane_201.use_remesh_preserve_volume = False
me_plane_201.use_remesh_preserve_attributes = False
me_plane_201.use_mirror_vertex_groups = False
me_plane_201.update()
me_plane_271 = bpy.data.meshes.new('Plane.271')
me_plane_271.from_pydata([(-0.09168, 4.394, 0.0)], [], [])
me_plane_271.use_remesh_preserve_volume = False
me_plane_271.use_remesh_preserve_attributes = False
me_plane_271.use_mirror_vertex_groups = False
me_plane_271.update()
me_plane_199 = bpy.data.meshes.new('Plane.199')
me_plane_199.from_pydata([(-0.07938, 3.716, 0.0), (-1.347, 5.124, 0.0), (-1.722, 3.434, 0.0), (-2.482, 5.145, 0.0), (-0.4556, 4.789, 0.0)], [], [(0, 4, 1, 3, 2)])
me_plane_199.use_remesh_preserve_volume = False
me_plane_199.use_remesh_preserve_attributes = False
me_plane_199.use_mirror_vertex_groups = False
me_plane_199.update()
me_plane_272 = bpy.data.meshes.new('Plane.272')
me_plane_272.from_pydata([(-1.213, 4.098, 0.0)], [], [])
me_plane_272.use_remesh_preserve_volume = False
me_plane_272.use_remesh_preserve_attributes = False
me_plane_272.use_mirror_vertex_groups = False
me_plane_272.update()
me_plane_198 = bpy.data.meshes.new('Plane.198')
me_plane_198.from_pydata([(-1.407, 3.494, 0.0), (-2.915, 5.18, 0.0), (-3.323, 3.133, 0.0), (-3.614, 5.012, 0.0), (-1.825, 5.104, 0.0)], [], [(0, 4, 1, 3, 2)])
me_plane_198.use_remesh_preserve_volume = False
me_plane_198.use_remesh_preserve_attributes = False
me_plane_198.use_mirror_vertex_groups = False
me_plane_198.update()
me_plane_273 = bpy.data.meshes.new('Plane.273')
me_plane_273.from_pydata([(-2.445, 4.067, 0.0)], [], [])
me_plane_273.use_remesh_preserve_volume = False
me_plane_273.use_remesh_preserve_attributes = False
me_plane_273.use_mirror_vertex_groups = False
me_plane_273.update()
me_plane_274 = bpy.data.meshes.new('Plane.274')
me_plane_274.from_pydata([(-2.259, 2.928, 0.0)], [], [])
me_plane_274.use_remesh_preserve_volume = False
me_plane_274.use_remesh_preserve_attributes = False
me_plane_274.use_mirror_vertex_groups = False
me_plane_274.update()
me_plane_275 = bpy.data.meshes.new('Plane.275')
me_plane_275.from_pydata([(-2.393, 2.106, 0.0)], [], [])
me_plane_275.use_remesh_preserve_volume = False
me_plane_275.use_remesh_preserve_attributes = False
me_plane_275.use_mirror_vertex_groups = False
me_plane_275.update()
me_plane_276 = bpy.data.meshes.new('Plane.276')
me_plane_276.from_pydata([(-2.795, 1.47, 0.0)], [], [])
me_plane_276.use_remesh_preserve_volume = False
me_plane_276.use_remesh_preserve_attributes = False
me_plane_276.use_mirror_vertex_groups = False
me_plane_276.update()
me_plane_277 = bpy.data.meshes.new('Plane.277')
me_plane_277.from_pydata([(-3.408, 1.743, 0.0)], [], [])
me_plane_277.use_remesh_preserve_volume = False
me_plane_277.use_remesh_preserve_attributes = False
me_plane_277.use_mirror_vertex_groups = False
me_plane_277.update()
me_plane_278 = bpy.data.meshes.new('Plane.278')
me_plane_278.from_pydata([(-3.926, 2.317, 0.0)], [], [])
me_plane_278.use_remesh_preserve_volume = False
me_plane_278.use_remesh_preserve_attributes = False
me_plane_278.use_mirror_vertex_groups = False
me_plane_278.update()
me_plane_191 = bpy.data.meshes.new('Plane.191')
me_plane_191.from_pydata([(-3.135, 3.181, 0.0), (-3.518, 5.009, 0.0), (-4.423, 3.162, 0.0), (-4.499, 4.945, 0.0)], [], [(0, 1, 3, 2)])
me_plane_191.use_remesh_preserve_volume = False
me_plane_191.use_remesh_preserve_attributes = False
me_plane_191.use_mirror_vertex_groups = False
me_plane_191.update()
me_plane_279 = bpy.data.meshes.new('Plane.279')
me_plane_279.from_pydata([(-3.898, 4.012, 0.0)], [], [])
me_plane_279.use_remesh_preserve_volume = False
me_plane_279.use_remesh_preserve_attributes = False
me_plane_279.use_mirror_vertex_groups = False
me_plane_279.update()
me_plane_190 = bpy.data.meshes.new('Plane.190')
me_plane_190.from_pydata([(-4.117, 3.181, 0.0), (-4.232, 5.022, 0.0), (-5.418, 3.058, 0.0), (-5.038, 4.906, 0.0)], [], [(0, 1, 3, 2)])
me_plane_190.use_remesh_preserve_volume = False
me_plane_190.use_remesh_preserve_attributes = False
me_plane_190.use_mirror_vertex_groups = False
me_plane_190.update()
me_plane_280 = bpy.data.meshes.new('Plane.280')
me_plane_280.from_pydata([(-4.799, 4.035, 0.0)], [], [])
me_plane_280.use_remesh_preserve_volume = False
me_plane_280.use_remesh_preserve_attributes = False
me_plane_280.use_mirror_vertex_groups = False
me_plane_280.update()
me_plane_189 = bpy.data.meshes.new('Plane.189')
me_plane_189.from_pydata([(-5.381, 3.079, 0.0), (-5.0, 4.872, 0.0), (-5.948, 3.075, 0.0), (-6.322, 4.591, 0.0)], [], [(0, 1, 3, 2)])
me_plane_189.use_remesh_preserve_volume = False
me_plane_189.use_remesh_preserve_attributes = False
me_plane_189.use_mirror_vertex_groups = False
me_plane_189.update()
me_plane_281 = bpy.data.meshes.new('Plane.281')
me_plane_281.from_pydata([(-5.687, 4.132, 0.0)], [], [])
me_plane_281.use_remesh_preserve_volume = False
me_plane_281.use_remesh_preserve_attributes = False
me_plane_281.use_mirror_vertex_groups = False
me_plane_281.update()
me_plane_188 = bpy.data.meshes.new('Plane.188')
me_plane_188.from_pydata([(-5.898, 3.045, 0.0), (-6.001, 4.668, 0.0), (-6.615, 2.715, 0.0), (-7.523, 4.285, 0.0)], [], [(0, 1, 3, 2)])
me_plane_188.use_remesh_preserve_volume = False
me_plane_188.use_remesh_preserve_attributes = False
me_plane_188.use_mirror_vertex_groups = False
me_plane_188.update()
me_plane_282 = bpy.data.meshes.new('Plane.282')
me_plane_282.from_pydata([(-6.479, 4.011, 0.0)], [], [])
me_plane_282.use_remesh_preserve_volume = False
me_plane_282.use_remesh_preserve_attributes = False
me_plane_282.use_mirror_vertex_groups = False
me_plane_282.update()
me_plane_187 = bpy.data.meshes.new('Plane.187')
me_plane_187.from_pydata([(-6.299, 2.882, 0.0), (-7.119, 4.403, 0.0), (-6.959, 2.57, 0.0), (-9.019, 3.893, 0.0)], [], [(0, 1, 3, 2)])
me_plane_187.use_remesh_preserve_volume = False
me_plane_187.use_remesh_preserve_attributes = False
me_plane_187.use_mirror_vertex_groups = False
me_plane_187.update()
me_plane_283 = bpy.data.meshes.new('Plane.283')
me_plane_283.from_pydata([(-7.53, 3.683, 0.0)], [], [])
me_plane_283.use_remesh_preserve_volume = False
me_plane_283.use_remesh_preserve_attributes = False
me_plane_283.use_mirror_vertex_groups = False
me_plane_283.update()
me_plane_186 = bpy.data.meshes.new('Plane.186')
me_plane_186.from_pydata([(-6.908, 2.602, 0.0), (-8.976, 3.873, 0.0), (-7.327, 2.277, 0.0), (-9.592, 3.082, 0.0)], [], [(0, 1, 3, 2)])
me_plane_186.use_remesh_preserve_volume = False
me_plane_186.use_remesh_preserve_attributes = False
me_plane_186.use_mirror_vertex_groups = False
me_plane_186.update()
me_plane_284 = bpy.data.meshes.new('Plane.284')
me_plane_284.from_pydata([(-8.105, 2.948, 0.0)], [], [])
me_plane_284.use_remesh_preserve_volume = False
me_plane_284.use_remesh_preserve_attributes = False
me_plane_284.use_mirror_vertex_groups = False
me_plane_284.update()
me_plane_185 = bpy.data.meshes.new('Plane.185')
me_plane_185.from_pydata([(-7.334, 2.285, 0.0), (-9.553, 3.115, 0.0), (-7.183, 1.292, 0.0), (-8.783, 0.7237, 0.0)], [], [(0, 1, 3, 2)])
me_plane_185.use_remesh_preserve_volume = False
me_plane_185.use_remesh_preserve_attributes = False
me_plane_185.use_mirror_vertex_groups = False
me_plane_185.update()
me_plane_285 = bpy.data.meshes.new('Plane.285')
me_plane_285.from_pydata([(-8.197, 1.781, 0.0)], [], [])
me_plane_285.use_remesh_preserve_volume = False
me_plane_285.use_remesh_preserve_attributes = False
me_plane_285.use_mirror_vertex_groups = False
me_plane_285.update()
me_plane_184 = bpy.data.meshes.new('Plane.184')
me_plane_184.from_pydata([(-7.21, 1.336, 0.0), (-8.796, 0.7931, 0.0), (-6.767, 0.2058, 0.0), (-8.268, -0.5609, 0.0)], [], [(0, 1, 3, 2)])
me_plane_184.use_remesh_preserve_volume = False
me_plane_184.use_remesh_preserve_attributes = False
me_plane_184.use_mirror_vertex_groups = False
me_plane_184.update()
me_plane_286 = bpy.data.meshes.new('Plane.286')
me_plane_286.from_pydata([(-7.919, 0.3831, 0.0)], [], [])
me_plane_286.use_remesh_preserve_volume = False
me_plane_286.use_remesh_preserve_attributes = False
me_plane_286.use_mirror_vertex_groups = False
me_plane_286.update()
me_plane_183 = bpy.data.meshes.new('Plane.183')
me_plane_183.from_pydata([(-6.801, 0.3045, 0.0), (-8.32, -0.4614, 0.0), (-6.586, 0.05784, 0.0), (-7.942, -1.808, 0.0), (-7.642, 0.1733, 0.0)], [], [(0, 4, 1, 3, 2)])
me_plane_183.use_remesh_preserve_volume = False
me_plane_183.use_remesh_preserve_attributes = False
me_plane_183.use_mirror_vertex_groups = False
me_plane_183.update()
me_plane_287 = bpy.data.meshes.new('Plane.287')
me_plane_287.from_pydata([(-7.624, -0.4451, 0.0)], [], [])
me_plane_287.use_remesh_preserve_volume = False
me_plane_287.use_remesh_preserve_attributes = False
me_plane_287.use_mirror_vertex_groups = False
me_plane_287.update()
me_plane_182 = bpy.data.meshes.new('Plane.182')
me_plane_182.from_pydata([(-6.598, 0.1838, 0.0), (-7.973, -1.743, 0.0), (-6.323, 0.07774, 0.0), (-7.206, -2.055, 0.0), (-6.443, -1.365, 0.0), (-7.378, -0.4516, 0.0)], [], [(0, 5, 1, 3, 4, 2)])
me_plane_182.use_remesh_preserve_volume = False
me_plane_182.use_remesh_preserve_attributes = False
me_plane_182.use_mirror_vertex_groups = False
me_plane_182.update()
me_plane_288 = bpy.data.meshes.new('Plane.288')
me_plane_288.from_pydata([(-7.059, -0.9368, 0.0)], [], [])
me_plane_288.use_remesh_preserve_volume = False
me_plane_288.use_remesh_preserve_attributes = False
me_plane_288.use_mirror_vertex_groups = False
me_plane_288.update()
me_plane_181 = bpy.data.meshes.new('Plane.181')
me_plane_181.from_pydata([(-6.368, 0.2268, 0.0), (-7.099, -2.018, 0.0), (-5.583, 0.34, 0.0), (-5.703, -1.443, 0.0), (-6.69, -0.46, 0.0)], [], [(0, 4, 1, 3, 2)])
me_plane_181.use_remesh_preserve_volume = False
me_plane_181.use_remesh_preserve_attributes = False
me_plane_181.use_mirror_vertex_groups = False
me_plane_181.update()
me_plane_289 = bpy.data.meshes.new('Plane.289')
me_plane_289.from_pydata([(-6.292, -0.9014, 0.0)], [], [])
me_plane_289.use_remesh_preserve_volume = False
me_plane_289.use_remesh_preserve_attributes = False
me_plane_289.use_mirror_vertex_groups = False
me_plane_289.update()
me_plane_180 = bpy.data.meshes.new('Plane.180')
me_plane_180.from_pydata([(-5.679, 0.2698, 0.0), (-5.736, -1.491, 0.0), (-4.672, 0.4715, 0.0), (-4.983, -1.36, 0.0), (-5.989, -0.8333, 0.0)], [], [(0, 4, 1, 3, 2)])
me_plane_180.use_remesh_preserve_volume = False
me_plane_180.use_remesh_preserve_attributes = False
me_plane_180.use_mirror_vertex_groups = False
me_plane_180.update()
me_plane_290 = bpy.data.meshes.new('Plane.290')
me_plane_290.from_pydata([(-5.222, -0.633, 0.0)], [], [])
me_plane_290.use_remesh_preserve_volume = False
me_plane_290.use_remesh_preserve_attributes = False
me_plane_290.use_mirror_vertex_groups = False
me_plane_290.update()
me_plane_179 = bpy.data.meshes.new('Plane.179')
me_plane_179.from_pydata([(-4.751, 0.4473, 0.0), (-5.067, -1.374, 0.0), (-3.774, 0.351, 0.0), (-4.616, -1.162, 0.0)], [], [(0, 1, 3, 2)])
me_plane_179.use_remesh_preserve_volume = False
me_plane_179.use_remesh_preserve_attributes = False
me_plane_179.use_mirror_vertex_groups = False
me_plane_179.update()
me_plane_291 = bpy.data.meshes.new('Plane.291')
me_plane_291.from_pydata([(-4.611, -0.5083, 0.0)], [], [])
me_plane_291.use_remesh_preserve_volume = False
me_plane_291.use_remesh_preserve_attributes = False
me_plane_291.use_mirror_vertex_groups = False
me_plane_291.update()
me_plane_178 = bpy.data.meshes.new('Plane.178')
me_plane_178.from_pydata([(-3.875, 0.355, 0.0), (-4.666, -1.152, 0.0), (-3.183, 0.1556, 0.0), (-4.509, -1.414, 0.0), (-4.385, -0.156, 0.0)], [], [(0, 4, 1, 3, 2)])
me_plane_178.use_remesh_preserve_volume = False
me_plane_178.use_remesh_preserve_attributes = False
me_plane_178.use_mirror_vertex_groups = False
me_plane_178.update()
me_plane_292 = bpy.data.meshes.new('Plane.292')
me_plane_292.from_pydata([(-3.998, -0.6264, 0.0)], [], [])
me_plane_292.use_remesh_preserve_volume = False
me_plane_292.use_remesh_preserve_attributes = False
me_plane_292.use_mirror_vertex_groups = False
me_plane_292.update()
me_plane_177 = bpy.data.meshes.new('Plane.177')
me_plane_177.from_pydata([(-3.255, 0.1455, 0.0), (-4.624, -1.21, 0.0), (-2.603, -1.313, 0.0), (-4.432, -1.713, 0.0)], [], [(0, 1, 3, 2)])
me_plane_177.use_remesh_preserve_volume = False
me_plane_177.use_remesh_preserve_attributes = False
me_plane_177.use_mirror_vertex_groups = False
me_plane_177.update()
me_plane_293 = bpy.data.meshes.new('Plane.293')
me_plane_293.from_pydata([(-3.584, -1.109, 0.0)], [], [])
me_plane_293.use_remesh_preserve_volume = False
me_plane_293.use_remesh_preserve_attributes = False
me_plane_293.use_mirror_vertex_groups = False
me_plane_293.update()
me_plane_176 = bpy.data.meshes.new('Plane.176')
me_plane_176.from_pydata([(-2.66, -1.293, 0.0), (-4.441, -1.541, 0.0), (-2.851, -2.241, 0.0), (-4.482, -2.167, 0.0)], [], [(0, 1, 3, 2)])
me_plane_176.use_remesh_preserve_volume = False
me_plane_176.use_remesh_preserve_attributes = False
me_plane_176.use_mirror_vertex_groups = False
me_plane_176.update()
me_plane_294 = bpy.data.meshes.new('Plane.294')
me_plane_294.from_pydata([(-3.447, -1.862, 0.0)], [], [])
me_plane_294.use_remesh_preserve_volume = False
me_plane_294.use_remesh_preserve_attributes = False
me_plane_294.use_mirror_vertex_groups = False
me_plane_294.update()
me_plane_175 = bpy.data.meshes.new('Plane.175')
me_plane_175.from_pydata([(-2.799, -2.285, 0.0), (-4.49, -2.161, 0.0), (-3.471, -3.32, 0.0), (-4.85, -2.522, 0.0), (-3.826, -1.783, 0.0)], [], [(0, 4, 1, 3, 2)])
me_plane_175.use_remesh_preserve_volume = False
me_plane_175.use_remesh_preserve_attributes = False
me_plane_175.use_mirror_vertex_groups = False
me_plane_175.update()
me_plane_295 = bpy.data.meshes.new('Plane.295')
me_plane_295.from_pydata([(-3.888, -2.512, 0.0)], [], [])
me_plane_295.use_remesh_preserve_volume = False
me_plane_295.use_remesh_preserve_attributes = False
me_plane_295.use_mirror_vertex_groups = False
me_plane_295.update()
me_plane_174 = bpy.data.meshes.new('Plane.174')
me_plane_174.from_pydata([(-3.45, -3.252, 0.0), (-4.68, -2.356, 0.0), (-4.13, -3.517, 0.0), (-5.7, -2.833, 0.0)], [], [(0, 1, 3, 2)])
me_plane_174.use_remesh_preserve_volume = False
me_plane_174.use_remesh_preserve_attributes = False
me_plane_174.use_mirror_vertex_groups = False
me_plane_174.update()
me_plane_296 = bpy.data.meshes.new('Plane.296')
me_plane_296.from_pydata([(-4.71, -2.925, 0.0)], [], [])
me_plane_296.use_remesh_preserve_volume = False
me_plane_296.use_remesh_preserve_attributes = False
me_plane_296.use_mirror_vertex_groups = False
me_plane_296.update()
me_plane_173 = bpy.data.meshes.new('Plane.173')
me_plane_173.from_pydata([(-4.09, -3.474, 0.0), (-5.687, -2.793, 0.0), (-4.452, -3.674, 0.0), (-6.164, -3.256, 0.0)], [], [(0, 1, 3, 2)])
me_plane_173.use_remesh_preserve_volume = False
me_plane_173.use_remesh_preserve_attributes = False
me_plane_173.use_mirror_vertex_groups = False
me_plane_173.update()
me_plane_297 = bpy.data.meshes.new('Plane.297')
me_plane_297.from_pydata([(-5.257, -3.286, 0.0)], [], [])
me_plane_297.use_remesh_preserve_volume = False
me_plane_297.use_remesh_preserve_attributes = False
me_plane_297.use_mirror_vertex_groups = False
me_plane_297.update()
me_plane_172 = bpy.data.meshes.new('Plane.172')
me_plane_172.from_pydata([(-4.434, -3.575, 0.0), (-6.116, -3.246, 0.0), (-4.572, -4.119, 0.0), (-6.245, -4.426, 0.0)], [], [(0, 1, 3, 2)])
me_plane_172.use_remesh_preserve_volume = False
me_plane_172.use_remesh_preserve_attributes = False
me_plane_172.use_mirror_vertex_groups = False
me_plane_172.update()
me_plane_298 = bpy.data.meshes.new('Plane.298')
me_plane_298.from_pydata([(-5.421, -3.841, 0.0)], [], [])
me_plane_298.use_remesh_preserve_volume = False
me_plane_298.use_remesh_preserve_attributes = False
me_plane_298.use_mirror_vertex_groups = False
me_plane_298.update()
me_plane_171 = bpy.data.meshes.new('Plane.171')
me_plane_171.from_pydata([(-4.541, -3.977, 0.0), (-6.237, -4.424, 0.0), (-4.249, -4.993, 0.0), (-5.702, -5.891, 0.0)], [], [(0, 1, 3, 2)])
me_plane_171.use_remesh_preserve_volume = False
me_plane_171.use_remesh_preserve_attributes = False
me_plane_171.use_mirror_vertex_groups = False
me_plane_171.update()
me_plane_299 = bpy.data.meshes.new('Plane.299')
me_plane_299.from_pydata([(-5.191, -4.722, 0.0)], [], [])
me_plane_299.use_remesh_preserve_volume = False
me_plane_299.use_remesh_preserve_attributes = False
me_plane_299.use_mirror_vertex_groups = False
me_plane_299.update()
me_plane_170 = bpy.data.meshes.new('Plane.170')
me_plane_170.from_pydata([(-4.195, -5.107, 0.0), (-5.186, -6.388, 0.0), (-3.662, -5.157, 0.0), (-4.145, -6.593, 0.0)], [], [(0, 1, 3, 2)])
me_plane_170.use_remesh_preserve_volume = False
me_plane_170.use_remesh_preserve_attributes = False
me_plane_170.use_mirror_vertex_groups = False
me_plane_170.update()
me_plane_301 = bpy.data.meshes.new('Plane.301')
me_plane_301.from_pydata([(-4.154, -5.876, 0.0)], [], [])
me_plane_301.use_remesh_preserve_volume = False
me_plane_301.use_remesh_preserve_attributes = False
me_plane_301.use_mirror_vertex_groups = False
me_plane_301.update()
me_plane_168 = bpy.data.meshes.new('Plane.168')
me_plane_168.from_pydata([(-4.298, -4.882, 0.0), (-5.703, -5.705, 0.0), (-4.104, -5.194, 0.0), (-5.07, -6.494, 0.0), (-5.597, -6.205, 0.0)], [], [(0, 1, 4, 3, 2)])
me_plane_168.use_remesh_preserve_volume = False
me_plane_168.use_remesh_preserve_attributes = False
me_plane_168.use_mirror_vertex_groups = False
me_plane_168.update()
me_plane_300 = bpy.data.meshes.new('Plane.300')
me_plane_300.from_pydata([(-4.873, -5.6, 0.0)], [], [])
me_plane_300.use_remesh_preserve_volume = False
me_plane_300.use_remesh_preserve_attributes = False
me_plane_300.use_mirror_vertex_groups = False
me_plane_300.update()
me_plane_166 = bpy.data.meshes.new('Plane.166')
me_plane_166.from_pydata([(-3.774, -5.166, 0.0), (-4.265, -6.569, 0.0), (-3.214, -5.153, 0.0), (-3.344, -6.654, 0.0)], [], [(0, 1, 3, 2)])
me_plane_166.use_remesh_preserve_volume = False
me_plane_166.use_remesh_preserve_attributes = False
me_plane_166.use_mirror_vertex_groups = False
me_plane_166.update()
me_plane_302 = bpy.data.meshes.new('Plane.302')
me_plane_302.from_pydata([(-3.578, -5.976, 0.0)], [], [])
me_plane_302.use_remesh_preserve_volume = False
me_plane_302.use_remesh_preserve_attributes = False
me_plane_302.use_mirror_vertex_groups = False
me_plane_302.update()
me_plane_165 = bpy.data.meshes.new('Plane.165')
me_plane_165.from_pydata([(-3.451, -6.608, 0.0), (-3.067, -6.724, 0.0), (-3.271, -5.142, 0.0), (-1.995, -5.307, 0.0)], [], [(0, 1, 3, 2)])
me_plane_165.use_remesh_preserve_volume = False
me_plane_165.use_remesh_preserve_attributes = False
me_plane_165.use_mirror_vertex_groups = False
me_plane_165.update()
me_plane_303 = bpy.data.meshes.new('Plane.303')
me_plane_303.from_pydata([(-2.852, -5.953, 0.0)], [], [])
me_plane_303.use_remesh_preserve_volume = False
me_plane_303.use_remesh_preserve_attributes = False
me_plane_303.use_mirror_vertex_groups = False
me_plane_303.update()
me_plane_164 = bpy.data.meshes.new('Plane.164')
me_plane_164.from_pydata([(-3.157, -6.672, 0.0), (-3.117, -6.916, 0.0), (-2.009, -5.291, 0.0), (-1.076, -6.647, 0.0), (-1.24, -5.998, 0.0)], [], [(0, 1, 3, 4, 2)])
me_plane_164.use_remesh_preserve_volume = False
me_plane_164.use_remesh_preserve_attributes = False
me_plane_164.use_mirror_vertex_groups = False
me_plane_164.update()
me_plane_304 = bpy.data.meshes.new('Plane.304')
me_plane_304.from_pydata([(-2.267, -6.334, 0.0)], [], [])
me_plane_304.use_remesh_preserve_volume = False
me_plane_304.use_remesh_preserve_attributes = False
me_plane_304.use_mirror_vertex_groups = False
me_plane_304.update()
me_plane_163 = bpy.data.meshes.new('Plane.163')
me_plane_163.from_pydata([(-3.153, -7.09, 0.0), (-1.718, -8.269, 0.0), (-3.149, -6.745, 0.0), (-1.122, -6.511, 0.0)], [], [(0, 1, 3, 2)])
me_plane_163.use_remesh_preserve_volume = False
me_plane_163.use_remesh_preserve_attributes = False
me_plane_163.use_mirror_vertex_groups = False
me_plane_163.update()
me_plane_305 = bpy.data.meshes.new('Plane.305')
me_plane_305.from_pydata([(-2.195, -7.148, 0.0)], [], [])
me_plane_305.use_remesh_preserve_volume = False
me_plane_305.use_remesh_preserve_attributes = False
me_plane_305.use_mirror_vertex_groups = False
me_plane_305.update()

# ---- objects
ob_plane_048 = bpy.data.objects.new('Plane.048', me_plane_000)
ob_plane_1026 = bpy.data.objects.new('Plane.1026', me_plane_001)
ob_plane_094 = bpy.data.objects.new('Plane.094', me_plane_044)
ob_plane_1025 = bpy.data.objects.new('Plane.1025', me_plane_313)
ob_plane_093 = bpy.data.objects.new('Plane.093', me_plane_043)
ob_plane_1024 = bpy.data.objects.new('Plane.1024', me_plane_312)
ob_plane_092 = bpy.data.objects.new('Plane.092', me_plane_042)
ob_plane_1023 = bpy.data.objects.new('Plane.1023', me_plane_311)
ob_plane_091 = bpy.data.objects.new('Plane.091', me_plane_041)
ob_plane_1022 = bpy.data.objects.new('Plane.1022', me_plane_310)
ob_plane_090 = bpy.data.objects.new('Plane.090', me_plane_040)
ob_plane_1021 = bpy.data.objects.new('Plane.1021', me_plane_309)
ob_plane_089 = bpy.data.objects.new('Plane.089', me_plane_039)
ob_plane_1020 = bpy.data.objects.new('Plane.1020', me_plane_308)
ob_plane_088 = bpy.data.objects.new('Plane.088', me_plane_038)
ob_plane_1019 = bpy.data.objects.new('Plane.1019', me_plane_307)
ob_plane_087 = bpy.data.objects.new('Plane.087', me_plane_037)
ob_plane_1018 = bpy.data.objects.new('Plane.1018', me_plane_063)
ob_plane_086 = bpy.data.objects.new('Plane.086', me_plane_036)
ob_plane_1017 = bpy.data.objects.new('Plane.1017', me_plane_062)
ob_plane_085 = bpy.data.objects.new('Plane.085', me_plane_035)
ob_plane_1016 = bpy.data.objects.new('Plane.1016', me_plane_061)
ob_plane_084 = bpy.data.objects.new('Plane.084', me_plane_034)
ob_plane_1015 = bpy.data.objects.new('Plane.1015', me_plane_060)
ob_plane_079 = bpy.data.objects.new('Plane.079', me_plane_029)
ob_plane_1010 = bpy.data.objects.new('Plane.1010', me_plane_055)
ob_plane_078 = bpy.data.objects.new('Plane.078', me_plane_028)
ob_plane_1009 = bpy.data.objects.new('Plane.1009', me_plane_054)
ob_plane_077 = bpy.data.objects.new('Plane.077', me_plane_027)
ob_plane_1008 = bpy.data.objects.new('Plane.1008', me_plane_053)
ob_plane_076 = bpy.data.objects.new('Plane.076', me_plane_026)
ob_plane_1007 = bpy.data.objects.new('Plane.1007', me_plane_052)
ob_plane_075 = bpy.data.objects.new('Plane.075', me_plane_025)
ob_plane_1006 = bpy.data.objects.new('Plane.1006', me_plane_051)
ob_plane_074 = bpy.data.objects.new('Plane.074', me_plane_024)
ob_plane_1005 = bpy.data.objects.new('Plane.1005', me_plane_050)
ob_plane_073 = bpy.data.objects.new('Plane.073', me_plane_023)
ob_plane_1004 = bpy.data.objects.new('Plane.1004', me_plane_049)
ob_plane_072 = bpy.data.objects.new('Plane.072', me_plane_022)
ob_plane_1003 = bpy.data.objects.new('Plane.1003', me_plane_048)
ob_plane_071 = bpy.data.objects.new('Plane.071', me_plane_011)
ob_plane_1002 = bpy.data.objects.new('Plane.1002', me_plane_047)
ob_plane_070 = bpy.data.objects.new('Plane.070', me_plane_010)
ob_plane_1001 = bpy.data.objects.new('Plane.1001', me_plane_046)
ob_plane_069 = bpy.data.objects.new('Plane.069', me_plane_009)
ob_plane_1000 = bpy.data.objects.new('Plane.1000', me_plane_045)
ob_plane_147 = bpy.data.objects.new('Plane.147', me_plane_021)
ob_plane_056 = bpy.data.objects.new('Plane.056', me_plane_016)
ob_plane_144 = bpy.data.objects.new('Plane.144', me_plane_017)
ob_plane_060 = bpy.data.objects.new('Plane.060', me_plane_013)
ob_plane_143 = bpy.data.objects.new('Plane.143', me_plane_015)
ob_plane_039b = bpy.data.objects.new('Plane.039b', me_plane_002)
ob_plane_141 = bpy.data.objects.new('Plane.141', me_plane_003)
ob_plane_065 = bpy.data.objects.new('Plane.065', me_plane_236)
ob_plane_997 = bpy.data.objects.new('Plane.997', me_plane_241)
ob_plane_066 = bpy.data.objects.new('Plane.066', me_plane_234)
ob_plane_039 = bpy.data.objects.new('Plane.039', me_plane_240)
ob_plane_067 = bpy.data.objects.new('Plane.067', me_plane_233)
ob_plane_978 = bpy.data.objects.new('Plane.978', me_plane_239)
ob_plane_068 = bpy.data.objects.new('Plane.068', me_plane_231)
ob_plane_149 = bpy.data.objects.new('Plane.149', me_plane_238)
ob_plane_064 = bpy.data.objects.new('Plane.064', me_plane_230)
ob_plane_996 = bpy.data.objects.new('Plane.996', me_plane_242)
ob_plane_063 = bpy.data.objects.new('Plane.063', me_plane_228)
ob_plane_995 = bpy.data.objects.new('Plane.995', me_plane_243)
ob_plane_062 = bpy.data.objects.new('Plane.062', me_plane_227)
ob_plane_994 = bpy.data.objects.new('Plane.994', me_plane_244)
ob_plane_061 = bpy.data.objects.new('Plane.061', me_plane_012)
ob_plane_142 = bpy.data.objects.new('Plane.142', me_plane_014)
ob_plane_055 = bpy.data.objects.new('Plane.055', me_plane_221)
ob_plane_988 = bpy.data.objects.new('Plane.988', me_plane_251)
ob_plane_054 = bpy.data.objects.new('Plane.054', me_plane_220)
ob_plane_987 = bpy.data.objects.new('Plane.987', me_plane_252)
ob_plane_053 = bpy.data.objects.new('Plane.053', me_plane_219)
ob_plane_986 = bpy.data.objects.new('Plane.986', me_plane_253)
ob_plane_052 = bpy.data.objects.new('Plane.052', me_plane_218)
ob_plane_985 = bpy.data.objects.new('Plane.985', me_plane_254)
ob_plane_051 = bpy.data.objects.new('Plane.051', me_plane_217)
ob_plane_984 = bpy.data.objects.new('Plane.984', me_plane_255)
ob_plane_050 = bpy.data.objects.new('Plane.050', me_plane_216)
ob_plane_983 = bpy.data.objects.new('Plane.983', me_plane_256)
ob_plane_049 = bpy.data.objects.new('Plane.049', me_plane_215)
ob_plane_982 = bpy.data.objects.new('Plane.982', me_plane_257)
ob_plane_047a = bpy.data.objects.new('Plane.047a', me_plane_213)
ob_plane_979 = bpy.data.objects.new('Plane.979', me_plane_259)
ob_plane_046 = bpy.data.objects.new('Plane.046', me_plane_212)
ob_plane_000 = bpy.data.objects.new('Plane.000', me_plane_260)
ob_plane_045 = bpy.data.objects.new('Plane.045', me_plane_211)
ob_plane_047 = bpy.data.objects.new('Plane.047', me_plane_261)
ob_plane_044 = bpy.data.objects.new('Plane.044', me_plane_210)
ob_plane_977 = bpy.data.objects.new('Plane.977', me_plane_262)
ob_plane_043 = bpy.data.objects.new('Plane.043', me_plane_209)
ob_plane_976 = bpy.data.objects.new('Plane.976', me_plane_263)
ob_plane_042 = bpy.data.objects.new('Plane.042', me_plane_208)
ob_plane_974 = bpy.data.objects.new('Plane.974', me_plane_264)
ob_plane_041 = bpy.data.objects.new('Plane.041', me_plane_207)
ob_plane_973 = bpy.data.objects.new('Plane.973', me_plane_265)
ob_plane_040 = bpy.data.objects.new('Plane.040', me_plane_206)
ob_plane_972 = bpy.data.objects.new('Plane.972', me_plane_266)
ob_plane_039a = bpy.data.objects.new('Plane.039a', me_plane_205)
ob_plane_971 = bpy.data.objects.new('Plane.971', me_plane_267)
ob_plane_038 = bpy.data.objects.new('Plane.038', me_plane_204)
ob_plane_999 = bpy.data.objects.new('Plane.999', me_plane_268)
ob_plane_037 = bpy.data.objects.new('Plane.037', me_plane_203)
ob_plane_100 = bpy.data.objects.new('Plane.100', me_plane_269)
ob_plane_036 = bpy.data.objects.new('Plane.036', me_plane_202)
ob_plane_101 = bpy.data.objects.new('Plane.101', me_plane_270)
ob_plane_035 = bpy.data.objects.new('Plane.035', me_plane_201)
ob_plane_102 = bpy.data.objects.new('Plane.102', me_plane_271)
ob_plane_034 = bpy.data.objects.new('Plane.034', me_plane_199)
ob_plane_103 = bpy.data.objects.new('Plane.103', me_plane_272)
ob_plane_033 = bpy.data.objects.new('Plane.033', me_plane_198)
ob_plane_104 = bpy.data.objects.new('Plane.104', me_plane_273)
ob_plane_105 = bpy.data.objects.new('Plane.105', me_plane_274)
ob_plane_106 = bpy.data.objects.new('Plane.106', me_plane_275)
ob_plane_107 = bpy.data.objects.new('Plane.107', me_plane_276)
ob_plane_108 = bpy.data.objects.new('Plane.108', me_plane_277)
ob_plane_109 = bpy.data.objects.new('Plane.109', me_plane_278)
ob_plane_027 = bpy.data.objects.new('Plane.027', me_plane_191)
ob_plane_110 = bpy.data.objects.new('Plane.110', me_plane_279)
ob_plane_026 = bpy.data.objects.new('Plane.026', me_plane_190)
ob_plane_111 = bpy.data.objects.new('Plane.111', me_plane_280)
ob_plane_025 = bpy.data.objects.new('Plane.025', me_plane_189)
ob_plane_112 = bpy.data.objects.new('Plane.112', me_plane_281)
ob_plane_024 = bpy.data.objects.new('Plane.024', me_plane_188)
ob_plane_113 = bpy.data.objects.new('Plane.113', me_plane_282)
ob_plane_023 = bpy.data.objects.new('Plane.023', me_plane_187)
ob_plane_114 = bpy.data.objects.new('Plane.114', me_plane_283)
ob_plane_022 = bpy.data.objects.new('Plane.022', me_plane_186)
ob_plane_115 = bpy.data.objects.new('Plane.115', me_plane_284)
ob_plane_021 = bpy.data.objects.new('Plane.021', me_plane_185)
ob_plane_116 = bpy.data.objects.new('Plane.116', me_plane_285)
ob_plane_020 = bpy.data.objects.new('Plane.020', me_plane_184)
ob_plane_117 = bpy.data.objects.new('Plane.117', me_plane_286)
ob_plane_019 = bpy.data.objects.new('Plane.019', me_plane_183)
ob_plane_118 = bpy.data.objects.new('Plane.118', me_plane_287)
ob_plane_018 = bpy.data.objects.new('Plane.018', me_plane_182)
ob_plane_119 = bpy.data.objects.new('Plane.119', me_plane_288)
ob_plane_017 = bpy.data.objects.new('Plane.017', me_plane_181)
ob_plane_120 = bpy.data.objects.new('Plane.120', me_plane_289)
ob_plane_016 = bpy.data.objects.new('Plane.016', me_plane_180)
ob_plane_121 = bpy.data.objects.new('Plane.121', me_plane_290)
ob_plane_015 = bpy.data.objects.new('Plane.015', me_plane_179)
ob_plane_122 = bpy.data.objects.new('Plane.122', me_plane_291)
ob_plane_014 = bpy.data.objects.new('Plane.014', me_plane_178)
ob_plane_123 = bpy.data.objects.new('Plane.123', me_plane_292)
ob_plane_013 = bpy.data.objects.new('Plane.013', me_plane_177)
ob_plane_124 = bpy.data.objects.new('Plane.124', me_plane_293)
ob_plane_012 = bpy.data.objects.new('Plane.012', me_plane_176)
ob_plane_125 = bpy.data.objects.new('Plane.125', me_plane_294)
ob_plane_011 = bpy.data.objects.new('Plane.011', me_plane_175)
ob_plane_126 = bpy.data.objects.new('Plane.126', me_plane_295)
ob_plane_010 = bpy.data.objects.new('Plane.010', me_plane_174)
ob_plane_127 = bpy.data.objects.new('Plane.127', me_plane_296)
ob_plane_009 = bpy.data.objects.new('Plane.009', me_plane_173)
ob_plane_128 = bpy.data.objects.new('Plane.128', me_plane_297)
ob_plane_008 = bpy.data.objects.new('Plane.008', me_plane_172)
ob_plane_129 = bpy.data.objects.new('Plane.129', me_plane_298)
ob_plane_007 = bpy.data.objects.new('Plane.007', me_plane_171)
ob_plane_130 = bpy.data.objects.new('Plane.130', me_plane_299)
ob_plane_005 = bpy.data.objects.new('Plane.005', me_plane_170)
ob_plane_132 = bpy.data.objects.new('Plane.132', me_plane_301)
ob_plane_006 = bpy.data.objects.new('Plane.006', me_plane_168)
ob_plane_131 = bpy.data.objects.new('Plane.131', me_plane_300)
ob_plane_004 = bpy.data.objects.new('Plane.004', me_plane_166)
ob_plane_133 = bpy.data.objects.new('Plane.133', me_plane_302)
ob_plane_003 = bpy.data.objects.new('Plane.003', me_plane_165)
ob_plane_134 = bpy.data.objects.new('Plane.134', me_plane_303)
ob_plane_002 = bpy.data.objects.new('Plane.002', me_plane_164)
ob_plane_135 = bpy.data.objects.new('Plane.135', me_plane_304)
ob_plane_001 = bpy.data.objects.new('Plane.001', me_plane_163)
ob_plane_136 = bpy.data.objects.new('Plane.136', me_plane_305)

# ---- transforms, parenting, visibility, modifiers, constraints
ob_plane_048.location = (-0.6593, 3.343, 0.0)
ob_plane_048.rotation_euler = (0.0, -0.0, -0.2334)
ob_plane_048.display_type = 'WIRE'
ob_plane_048.lineart.crease_threshold = 0.0
ob_plane_1026.parent = ob_plane_048
ob_plane_1026.matrix_parent_inverse = Matrix(((0.9729, -0.2313, 0.0, 1.414), (0.2313, 0.9729, 0.0, -3.1), (0.0, 0.0, 1.0, -0.0), (0.0, 0.0, 0.0, 1.0)))
ob_plane_1026.location = (-0.6593, 3.343, 0.0)
ob_plane_1026.rotation_euler = (0.0, -0.0, -0.2334)
ob_plane_1026.lineart.crease_threshold = 0.0
ob_plane_094.location = (-0.6593, 3.343, 0.0)
ob_plane_094.rotation_euler = (0.0, -0.0, -0.2334)
ob_plane_094.lineart.crease_threshold = 0.0
ob_plane_1025.parent = ob_plane_094
ob_plane_1025.matrix_parent_inverse = Matrix(((0.9729, -0.2313, 0.0, 1.414), (0.2313, 0.9729, 0.0, -3.1), (0.0, 0.0, 1.0, -0.0), (0.0, 0.0, 0.0, 1.0)))
ob_plane_1025.location = (-0.6593, 3.343, 0.0)
ob_plane_1025.rotation_euler = (0.0, 0.0, -0.2334)
ob_plane_1025.lineart.crease_threshold = 0.0
ob_plane_093.location = (-0.6593, 3.343, 0.0)
ob_plane_093.rotation_euler = (0.0, -0.0, -0.2334)
ob_plane_093.lineart.crease_threshold = 0.0
ob_plane_1024.parent = ob_plane_093
ob_plane_1024.matrix_parent_inverse = Matrix(((0.9729, -0.2313, 0.0, 1.414), (0.2313, 0.9729, 0.0, -3.1), (0.0, 0.0, 1.0, -0.0), (0.0, 0.0, 0.0, 1.0)))
ob_plane_1024.location = (-0.6593, 3.343, 0.0)
ob_plane_1024.rotation_euler = (0.0, 0.0, -0.2334)
ob_plane_1024.lineart.crease_threshold = 0.0
ob_plane_092.location = (-0.6593, 3.343, 0.0)
ob_plane_092.rotation_euler = (0.0, -0.0, -0.2334)
ob_plane_092.lineart.crease_threshold = 0.0
ob_plane_1023.parent = ob_plane_092
ob_plane_1023.matrix_parent_inverse = Matrix(((0.9729, -0.2313, 0.0, 1.414), (0.2313, 0.9729, 0.0, -3.1), (0.0, 0.0, 1.0, -0.0), (0.0, 0.0, 0.0, 1.0)))
ob_plane_1023.location = (-0.6593, 3.343, 0.0)
ob_plane_1023.rotation_euler = (0.0, 0.0, -0.2334)
ob_plane_1023.lineart.crease_threshold = 0.0
ob_plane_091.location = (-0.6593, 3.343, 0.0)
ob_plane_091.rotation_euler = (0.0, -0.0, -0.2334)
ob_plane_091.lineart.crease_threshold = 0.0
ob_plane_1022.parent = ob_plane_091
ob_plane_1022.matrix_parent_inverse = Matrix(((0.9729, -0.2313, 0.0, 1.414), (0.2313, 0.9729, 0.0, -3.1), (0.0, 0.0, 1.0, -0.0), (0.0, 0.0, 0.0, 1.0)))
ob_plane_1022.location = (-0.6593, 3.343, 0.0)
ob_plane_1022.rotation_euler = (0.0, 0.0, -0.2334)
ob_plane_1022.lineart.crease_threshold = 0.0
ob_plane_090.location = (-0.6593, 3.343, 0.0)
ob_plane_090.rotation_euler = (0.0, -0.0, -0.2334)
ob_plane_090.lineart.crease_threshold = 0.0
ob_plane_1021.parent = ob_plane_090
ob_plane_1021.matrix_parent_inverse = Matrix(((0.9729, -0.2313, 0.0, 1.414), (0.2313, 0.9729, 0.0, -3.1), (0.0, 0.0, 1.0, -0.0), (0.0, 0.0, 0.0, 1.0)))
ob_plane_1021.location = (-0.6593, 3.343, 0.0)
ob_plane_1021.rotation_euler = (0.0, 0.0, -0.2334)
ob_plane_1021.lineart.crease_threshold = 0.0
ob_plane_089.location = (-0.6593, 3.343, 0.0)
ob_plane_089.rotation_euler = (0.0, -0.0, -0.2334)
ob_plane_089.lineart.crease_threshold = 0.0
ob_plane_1020.parent = ob_plane_089
ob_plane_1020.matrix_parent_inverse = Matrix(((0.9729, -0.2313, 0.0, 1.414), (0.2313, 0.9729, 0.0, -3.1), (0.0, 0.0, 1.0, -0.0), (0.0, 0.0, 0.0, 1.0)))
ob_plane_1020.location = (-0.6593, 3.343, 0.0)
ob_plane_1020.rotation_euler = (0.0, 0.0, -0.2334)
ob_plane_1020.lineart.crease_threshold = 0.0
ob_plane_088.location = (-0.6593, 3.343, 0.0)
ob_plane_088.rotation_euler = (0.0, -0.0, -0.2334)
ob_plane_088.lineart.crease_threshold = 0.0
ob_plane_1019.parent = ob_plane_088
ob_plane_1019.matrix_parent_inverse = Matrix(((0.9729, -0.2313, 0.0, 1.414), (0.2313, 0.9729, 0.0, -3.1), (0.0, 0.0, 1.0, -0.0), (0.0, 0.0, 0.0, 1.0)))
ob_plane_1019.location = (-0.6593, 3.343, 0.0)
ob_plane_1019.rotation_euler = (0.0, 0.0, -0.2334)
ob_plane_1019.lineart.crease_threshold = 0.0
ob_plane_087.location = (-0.6593, 3.343, 0.0)
ob_plane_087.rotation_euler = (0.0, -0.0, -0.2334)
ob_plane_087.lineart.crease_threshold = 0.0
ob_plane_1018.parent = ob_plane_087
ob_plane_1018.matrix_parent_inverse = Matrix(((0.9729, -0.2313, 0.0, 1.414), (0.2313, 0.9729, 0.0, -3.1), (0.0, 0.0, 1.0, -0.0), (0.0, 0.0, 0.0, 1.0)))
ob_plane_1018.location = (-0.6593, 3.343, 0.0)
ob_plane_1018.rotation_euler = (0.0, 0.0, -0.2334)
ob_plane_1018.lineart.crease_threshold = 0.0
ob_plane_086.location = (-0.6593, 3.343, 0.0)
ob_plane_086.rotation_euler = (0.0, -0.0, -0.2334)
ob_plane_086.lineart.crease_threshold = 0.0
ob_plane_1017.parent = ob_plane_086
ob_plane_1017.matrix_parent_inverse = Matrix(((0.9729, -0.2313, 0.0, 1.414), (0.2313, 0.9729, 0.0, -3.1), (0.0, 0.0, 1.0, -0.0), (0.0, 0.0, 0.0, 1.0)))
ob_plane_1017.location = (-0.6593, 3.343, 0.0)
ob_plane_1017.rotation_euler = (0.0, 0.0, -0.2334)
ob_plane_1017.lineart.crease_threshold = 0.0
ob_plane_085.location = (-0.6593, 3.343, 0.0)
ob_plane_085.rotation_euler = (0.0, -0.0, -0.2334)
ob_plane_085.lineart.crease_threshold = 0.0
ob_plane_1016.parent = ob_plane_085
ob_plane_1016.matrix_parent_inverse = Matrix(((0.9729, -0.2313, 0.0, 1.414), (0.2313, 0.9729, 0.0, -3.1), (0.0, 0.0, 1.0, -0.0), (0.0, 0.0, 0.0, 1.0)))
ob_plane_1016.location = (-0.6593, 3.343, 0.0)
ob_plane_1016.rotation_euler = (0.0, 0.0, -0.2334)
ob_plane_1016.lineart.crease_threshold = 0.0
ob_plane_084.location = (-0.6593, 3.343, 0.0)
ob_plane_084.rotation_euler = (0.0, -0.0, -0.2334)
ob_plane_084.lineart.crease_threshold = 0.0
ob_plane_1015.parent = ob_plane_084
ob_plane_1015.matrix_parent_inverse = Matrix(((0.9729, -0.2313, 0.0, 1.414), (0.2313, 0.9729, 0.0, -3.1), (0.0, 0.0, 1.0, -0.0), (0.0, 0.0, 0.0, 1.0)))
ob_plane_1015.location = (-0.6593, 3.343, 0.0)
ob_plane_1015.rotation_euler = (0.0, 0.0, -0.2334)
ob_plane_1015.lineart.crease_threshold = 0.0
ob_plane_079.location = (-0.6593, 3.343, 0.0)
ob_plane_079.rotation_euler = (0.0, -0.0, -0.2334)
ob_plane_079.lineart.crease_threshold = 0.0
ob_plane_1010.parent = ob_plane_079
ob_plane_1010.matrix_parent_inverse = Matrix(((0.9729, -0.2313, 0.0, 1.414), (0.2313, 0.9729, 0.0, -3.1), (0.0, 0.0, 1.0, -0.0), (0.0, 0.0, 0.0, 1.0)))
ob_plane_1010.location = (-0.6593, 3.343, 0.0)
ob_plane_1010.rotation_euler = (0.0, 0.0, -0.2334)
ob_plane_1010.lineart.crease_threshold = 0.0
ob_plane_078.location = (-0.6593, 3.343, 0.0)
ob_plane_078.rotation_euler = (0.0, -0.0, -0.2334)
ob_plane_078.lineart.crease_threshold = 0.0
ob_plane_1009.parent = ob_plane_078
ob_plane_1009.matrix_parent_inverse = Matrix(((0.9729, -0.2313, 0.0, 1.414), (0.2313, 0.9729, 0.0, -3.1), (0.0, 0.0, 1.0, -0.0), (0.0, 0.0, 0.0, 1.0)))
ob_plane_1009.location = (-0.6593, 3.343, 0.0)
ob_plane_1009.rotation_euler = (0.0, 0.0, -0.2334)
ob_plane_1009.lineart.crease_threshold = 0.0
ob_plane_077.location = (-0.6593, 3.343, 0.0)
ob_plane_077.rotation_euler = (0.0, -0.0, -0.2334)
ob_plane_077.lineart.crease_threshold = 0.0
ob_plane_1008.parent = ob_plane_077
ob_plane_1008.matrix_parent_inverse = Matrix(((0.9729, -0.2313, 0.0, 1.414), (0.2313, 0.9729, 0.0, -3.1), (0.0, 0.0, 1.0, -0.0), (0.0, 0.0, 0.0, 1.0)))
ob_plane_1008.location = (-0.6593, 3.343, 0.0)
ob_plane_1008.rotation_euler = (0.0, 0.0, -0.2334)
ob_plane_1008.lineart.crease_threshold = 0.0
ob_plane_076.location = (-0.6593, 3.343, 0.0)
ob_plane_076.rotation_euler = (0.0, -0.0, -0.2334)
ob_plane_076.lineart.crease_threshold = 0.0
ob_plane_1007.parent = ob_plane_076
ob_plane_1007.matrix_parent_inverse = Matrix(((0.9729, -0.2313, 0.0, 1.414), (0.2313, 0.9729, 0.0, -3.1), (0.0, 0.0, 1.0, -0.0), (0.0, 0.0, 0.0, 1.0)))
ob_plane_1007.location = (-0.6593, 3.343, 0.0)
ob_plane_1007.rotation_euler = (0.0, 0.0, -0.2334)
ob_plane_1007.lineart.crease_threshold = 0.0
ob_plane_075.location = (-0.6593, 3.343, 0.0)
ob_plane_075.rotation_euler = (0.0, -0.0, -0.2334)
ob_plane_075.lineart.crease_threshold = 0.0
ob_plane_1006.parent = ob_plane_075
ob_plane_1006.matrix_parent_inverse = Matrix(((0.9729, -0.2313, 0.0, 1.414), (0.2313, 0.9729, 0.0, -3.1), (0.0, 0.0, 1.0, -0.0), (0.0, 0.0, 0.0, 1.0)))
ob_plane_1006.location = (-0.6593, 3.343, 0.0)
ob_plane_1006.rotation_euler = (0.0, 0.0, -0.2334)
ob_plane_1006.lineart.crease_threshold = 0.0
ob_plane_074.location = (-0.6593, 3.343, 0.0)
ob_plane_074.rotation_euler = (0.0, -0.0, -0.2334)
ob_plane_074.lineart.crease_threshold = 0.0
ob_plane_1005.parent = ob_plane_074
ob_plane_1005.matrix_parent_inverse = Matrix(((0.9729, -0.2313, 0.0, 1.414), (0.2313, 0.9729, 0.0, -3.1), (0.0, 0.0, 1.0, -0.0), (0.0, 0.0, 0.0, 1.0)))
ob_plane_1005.location = (-0.6593, 3.343, 0.0)
ob_plane_1005.rotation_euler = (0.0, 0.0, -0.2334)
ob_plane_1005.lineart.crease_threshold = 0.0
ob_plane_073.location = (-0.6593, 3.343, 0.0)
ob_plane_073.rotation_euler = (0.0, -0.0, -0.2334)
ob_plane_073.lineart.crease_threshold = 0.0
ob_plane_1004.parent = ob_plane_073
ob_plane_1004.matrix_parent_inverse = Matrix(((0.9729, -0.2313, 0.0, 1.414), (0.2313, 0.9729, 0.0, -3.1), (0.0, 0.0, 1.0, -0.0), (0.0, 0.0, 0.0, 1.0)))
ob_plane_1004.location = (-0.6593, 3.343, 0.0)
ob_plane_1004.rotation_euler = (0.0, 0.0, -0.2334)
ob_plane_1004.lineart.crease_threshold = 0.0
ob_plane_072.location = (-0.6593, 3.343, 0.0)
ob_plane_072.rotation_euler = (0.0, -0.0, -0.2334)
ob_plane_072.lineart.crease_threshold = 0.0
ob_plane_1003.parent = ob_plane_072
ob_plane_1003.matrix_parent_inverse = Matrix(((0.9729, -0.2313, 0.0, 1.414), (0.2313, 0.9729, 0.0, -3.1), (0.0, 0.0, 1.0, -0.0), (0.0, 0.0, 0.0, 1.0)))
ob_plane_1003.location = (-0.6593, 3.343, 0.0)
ob_plane_1003.rotation_euler = (0.0, 0.0, -0.2334)
ob_plane_1003.lineart.crease_threshold = 0.0
ob_plane_071.location = (-0.6593, 3.343, 0.0)
ob_plane_071.rotation_euler = (0.0, -0.0, -0.2334)
ob_plane_071.lineart.crease_threshold = 0.0
ob_plane_1002.parent = ob_plane_071
ob_plane_1002.matrix_parent_inverse = Matrix(((0.9729, -0.2313, 0.0, 1.414), (0.2313, 0.9729, 0.0, -3.1), (0.0, 0.0, 1.0, -0.0), (0.0, 0.0, 0.0, 1.0)))
ob_plane_1002.location = (-0.6593, 3.343, 0.0)
ob_plane_1002.rotation_euler = (0.0, 0.0, -0.2334)
ob_plane_1002.lineart.crease_threshold = 0.0
ob_plane_070.location = (-0.6593, 3.343, 0.0)
ob_plane_070.rotation_euler = (0.0, -0.0, -0.2334)
ob_plane_070.lineart.crease_threshold = 0.0
ob_plane_1001.parent = ob_plane_070
ob_plane_1001.matrix_parent_inverse = Matrix(((0.9729, -0.2313, 0.0, 1.414), (0.2313, 0.9729, 0.0, -3.1), (0.0, 0.0, 1.0, -0.0), (0.0, 0.0, 0.0, 1.0)))
ob_plane_1001.location = (-0.6593, 3.343, 0.0)
ob_plane_1001.rotation_euler = (0.0, 0.0, -0.2334)
ob_plane_1001.lineart.crease_threshold = 0.0
ob_plane_069.location = (-0.6593, 3.343, 0.0)
ob_plane_069.rotation_euler = (0.0, -0.0, -0.2334)
ob_plane_069.lineart.crease_threshold = 0.0
ob_plane_1000.parent = ob_plane_069
ob_plane_1000.matrix_parent_inverse = Matrix(((0.9729, -0.2313, 0.0, 1.414), (0.2313, 0.9729, 0.0, -3.1), (0.0, 0.0, 1.0, -0.0), (0.0, 0.0, 0.0, 1.0)))
ob_plane_1000.location = (-0.6593, 3.343, 0.0)
ob_plane_1000.rotation_euler = (0.0, 0.0, -0.2334)
ob_plane_1000.lineart.crease_threshold = 0.0
ob_plane_147.location = (-0.4315, 0.08823, 0.0)
ob_plane_147.rotation_euler = (0.0, -0.0, -0.2334)
ob_plane_147.lineart.crease_threshold = 0.0
ob_plane_056.location = (-0.6593, 3.343, 0.0)
ob_plane_056.rotation_euler = (0.0, -0.0, -0.2334)
ob_plane_056.lineart.crease_threshold = 0.0
ob_plane_144.parent = ob_plane_056
ob_plane_144.matrix_parent_inverse = Matrix(((0.9729, -0.2313, 0.0, 0.4402), (0.2313, 0.9729, 0.0, 0.01394), (0.0, 0.0, 1.0, 0.0), (0.0, 0.0, 0.0, 1.0)))
ob_plane_144.location = (-0.4315, 0.08823, 0.0)
ob_plane_144.rotation_euler = (0.0, -0.0, -0.2334)
ob_plane_144.lineart.crease_threshold = 0.0
ob_plane_060.location = (-0.6593, 3.343, 0.0)
ob_plane_060.rotation_euler = (0.0, -0.0, -0.2334)
ob_plane_060.lineart.crease_threshold = 0.0
ob_plane_143.parent = ob_plane_060
ob_plane_143.matrix_parent_inverse = Matrix(((0.9729, -0.2313, 0.0, 0.4402), (0.2313, 0.9729, 0.0, 0.01394), (0.0, 0.0, 1.0, 0.0), (0.0, 0.0, 0.0, 1.0)))
ob_plane_143.location = (-0.4315, 0.08823, 0.0)
ob_plane_143.rotation_euler = (0.0, -0.0, -0.2334)
ob_plane_143.lineart.crease_threshold = 0.0
ob_plane_039b.location = (-0.6593, 3.343, 0.0)
ob_plane_039b.rotation_euler = (0.0, -0.0, -0.2334)
ob_plane_039b.lineart.crease_threshold = 0.0
ob_plane_141.parent = ob_plane_039b
ob_plane_141.matrix_parent_inverse = Matrix(((0.9729, -0.2313, 0.0, 0.4402), (0.2313, 0.9729, 0.0, 0.01394), (0.0, 0.0, 1.0, 0.0), (0.0, 0.0, 0.0, 1.0)))
ob_plane_141.location = (-0.4315, 0.08823, 0.0)
ob_plane_141.rotation_euler = (0.0, -0.0, -0.2334)
ob_plane_141.lineart.crease_threshold = 0.0
ob_plane_065.location = (-0.6593, 3.343, 0.0)
ob_plane_065.rotation_euler = (0.0, -0.0, -0.2334)
ob_plane_065.lineart.crease_threshold = 0.0
ob_plane_997.parent = ob_plane_065
ob_plane_997.matrix_parent_inverse = Matrix(((0.9729, -0.2313, 0.0, 0.4402), (0.2313, 0.9729, 0.0, 0.01394), (0.0, 0.0, 1.0, 0.0), (0.0, 0.0, 0.0, 1.0)))
ob_plane_997.location = (-0.4315, 0.08823, 0.0)
ob_plane_997.rotation_euler = (0.0, -0.0, -0.2334)
ob_plane_997.lineart.crease_threshold = 0.0
ob_plane_066.location = (-0.6593, 3.343, 0.0)
ob_plane_066.rotation_euler = (0.0, -0.0, -0.2334)
ob_plane_066.lineart.crease_threshold = 0.0
ob_plane_039.parent = ob_plane_066
ob_plane_039.matrix_parent_inverse = Matrix(((0.9729, -0.2313, 0.0, 0.4402), (0.2313, 0.9729, 0.0, 0.01394), (0.0, 0.0, 1.0, 0.0), (0.0, 0.0, 0.0, 1.0)))
ob_plane_039.location = (-0.4315, 0.08823, 0.0)
ob_plane_039.rotation_euler = (0.0, -0.0, -0.2334)
ob_plane_039.lineart.crease_threshold = 0.0
ob_plane_067.location = (-0.6593, 3.343, 0.0)
ob_plane_067.rotation_euler = (0.0, -0.0, -0.2334)
ob_plane_067.lineart.crease_threshold = 0.0
ob_plane_978.parent = ob_plane_067
ob_plane_978.matrix_parent_inverse = Matrix(((0.9729, -0.2313, 0.0, 0.4402), (0.2313, 0.9729, 0.0, 0.01394), (0.0, 0.0, 1.0, 0.0), (0.0, 0.0, 0.0, 1.0)))
ob_plane_978.location = (-0.4315, 0.08823, 0.0)
ob_plane_978.rotation_euler = (0.0, -0.0, -0.2334)
ob_plane_978.lineart.crease_threshold = 0.0
ob_plane_068.location = (-0.6593, 3.343, 0.0)
ob_plane_068.rotation_euler = (0.0, -0.0, -0.2334)
ob_plane_068.lineart.crease_threshold = 0.0
ob_plane_149.parent = ob_plane_068
ob_plane_149.matrix_parent_inverse = Matrix(((0.9729, -0.2313, 0.0, 0.4402), (0.2313, 0.9729, 0.0, 0.01394), (0.0, 0.0, 1.0, 0.0), (0.0, 0.0, 0.0, 1.0)))
ob_plane_149.location = (-0.4315, 0.08823, 0.0)
ob_plane_149.rotation_euler = (0.0, -0.0, -0.2334)
ob_plane_149.lineart.crease_threshold = 0.0
ob_plane_064.location = (-0.6593, 3.343, 0.0)
ob_plane_064.rotation_euler = (0.0, -0.0, -0.2334)
ob_plane_064.lineart.crease_threshold = 0.0
ob_plane_996.parent = ob_plane_064
ob_plane_996.matrix_parent_inverse = Matrix(((0.9729, -0.2313, 0.0, 0.4402), (0.2313, 0.9729, 0.0, 0.01394), (0.0, 0.0, 1.0, 0.0), (0.0, 0.0, 0.0, 1.0)))
ob_plane_996.location = (-0.4315, 0.08823, 0.0)
ob_plane_996.rotation_euler = (0.0, -0.0, -0.2334)
ob_plane_996.lineart.crease_threshold = 0.0
ob_plane_063.location = (-0.6593, 3.343, 0.0)
ob_plane_063.rotation_euler = (0.0, -0.0, -0.2334)
ob_plane_063.lineart.crease_threshold = 0.0
ob_plane_995.parent = ob_plane_063
ob_plane_995.matrix_parent_inverse = Matrix(((0.9729, -0.2313, 0.0, 0.4402), (0.2313, 0.9729, 0.0, 0.01394), (0.0, 0.0, 1.0, 0.0), (0.0, 0.0, 0.0, 1.0)))
ob_plane_995.location = (-0.4315, 0.08823, 0.0)
ob_plane_995.rotation_euler = (0.0, -0.0, -0.2334)
ob_plane_995.lineart.crease_threshold = 0.0
ob_plane_062.location = (-0.6593, 3.343, 0.0)
ob_plane_062.rotation_euler = (0.0, -0.0, -0.2334)
ob_plane_062.lineart.crease_threshold = 0.0
ob_plane_994.parent = ob_plane_062
ob_plane_994.matrix_parent_inverse = Matrix(((0.9729, -0.2313, 0.0, 0.4402), (0.2313, 0.9729, 0.0, 0.01394), (0.0, 0.0, 1.0, 0.0), (0.0, 0.0, 0.0, 1.0)))
ob_plane_994.location = (-0.4315, 0.08823, 0.0)
ob_plane_994.rotation_euler = (0.0, -0.0, -0.2334)
ob_plane_994.lineart.crease_threshold = 0.0
ob_plane_061.location = (-0.6593, 3.343, 0.0)
ob_plane_061.rotation_euler = (0.0, -0.0, -0.2334)
ob_plane_061.lineart.crease_threshold = 0.0
ob_plane_142.parent = ob_plane_061
ob_plane_142.matrix_parent_inverse = Matrix(((0.9729, -0.2313, 0.0, 0.4402), (0.2313, 0.9729, 0.0, 0.01394), (0.0, 0.0, 1.0, 0.0), (0.0, 0.0, 0.0, 1.0)))
ob_plane_142.location = (-0.4315, 0.08823, 0.0)
ob_plane_142.rotation_euler = (0.0, -0.0, -0.2334)
ob_plane_142.lineart.crease_threshold = 0.0
ob_plane_055.location = (-0.6593, 3.343, 0.0)
ob_plane_055.rotation_euler = (0.0, -0.0, -0.2334)
ob_plane_055.lineart.crease_threshold = 0.0
ob_plane_988.parent = ob_plane_055
ob_plane_988.matrix_parent_inverse = Matrix(((0.9729, -0.2313, 0.0, 0.4402), (0.2313, 0.9729, 0.0, 0.01394), (0.0, 0.0, 1.0, 0.0), (0.0, 0.0, 0.0, 1.0)))
ob_plane_988.location = (-0.4315, 0.08823, 0.0)
ob_plane_988.rotation_euler = (0.0, -0.0, -0.2334)
ob_plane_988.lineart.crease_threshold = 0.0
ob_plane_054.location = (-0.6593, 3.343, 0.0)
ob_plane_054.rotation_euler = (0.0, -0.0, -0.2334)
ob_plane_054.lineart.crease_threshold = 0.0
ob_plane_987.parent = ob_plane_054
ob_plane_987.matrix_parent_inverse = Matrix(((0.9729, -0.2313, 0.0, 0.4402), (0.2313, 0.9729, 0.0, 0.01394), (0.0, 0.0, 1.0, 0.0), (0.0, 0.0, 0.0, 1.0)))
ob_plane_987.location = (-0.4315, 0.08823, 0.0)
ob_plane_987.rotation_euler = (0.0, -0.0, -0.2334)
ob_plane_987.lineart.crease_threshold = 0.0
ob_plane_053.location = (-0.6593, 3.343, 0.0)
ob_plane_053.rotation_euler = (0.0, -0.0, -0.2334)
ob_plane_053.lineart.crease_threshold = 0.0
ob_plane_986.parent = ob_plane_053
ob_plane_986.matrix_parent_inverse = Matrix(((0.9729, -0.2313, 0.0, 0.4402), (0.2313, 0.9729, 0.0, 0.01394), (0.0, 0.0, 1.0, 0.0), (0.0, 0.0, 0.0, 1.0)))
ob_plane_986.location = (-0.4315, 0.08823, 0.0)
ob_plane_986.rotation_euler = (0.0, -0.0, -0.2334)
ob_plane_986.lineart.crease_threshold = 0.0
ob_plane_052.location = (-0.6593, 3.343, 0.0)
ob_plane_052.rotation_euler = (0.0, -0.0, -0.2334)
ob_plane_052.lineart.crease_threshold = 0.0
ob_plane_985.parent = ob_plane_052
ob_plane_985.matrix_parent_inverse = Matrix(((0.9729, -0.2313, 0.0, 0.4402), (0.2313, 0.9729, 0.0, 0.01394), (0.0, 0.0, 1.0, 0.0), (0.0, 0.0, 0.0, 1.0)))
ob_plane_985.location = (-0.4315, 0.08823, 0.0)
ob_plane_985.rotation_euler = (0.0, -0.0, -0.2334)
ob_plane_985.lineart.crease_threshold = 0.0
ob_plane_051.location = (-0.6593, 3.343, 0.0)
ob_plane_051.rotation_euler = (0.0, -0.0, -0.2334)
ob_plane_051.lineart.crease_threshold = 0.0
ob_plane_984.parent = ob_plane_051
ob_plane_984.matrix_parent_inverse = Matrix(((0.9729, -0.2313, 0.0, 0.4402), (0.2313, 0.9729, 0.0, 0.01394), (0.0, 0.0, 1.0, 0.0), (0.0, 0.0, 0.0, 1.0)))
ob_plane_984.location = (-0.4315, 0.08823, 0.0)
ob_plane_984.rotation_euler = (0.0, -0.0, -0.2334)
ob_plane_984.lineart.crease_threshold = 0.0
ob_plane_050.location = (-0.6593, 3.343, 0.0)
ob_plane_050.rotation_euler = (0.0, -0.0, -0.2334)
ob_plane_050.lineart.crease_threshold = 0.0
ob_plane_983.parent = ob_plane_050
ob_plane_983.matrix_parent_inverse = Matrix(((0.9729, -0.2313, 0.0, 0.4402), (0.2313, 0.9729, 0.0, 0.01394), (0.0, 0.0, 1.0, 0.0), (0.0, 0.0, 0.0, 1.0)))
ob_plane_983.location = (-0.4315, 0.08823, 0.0)
ob_plane_983.rotation_euler = (0.0, -0.0, -0.2334)
ob_plane_983.lineart.crease_threshold = 0.0
ob_plane_049.location = (-0.6593, 3.343, 0.0)
ob_plane_049.rotation_euler = (0.0, -0.0, -0.2334)
ob_plane_049.lineart.crease_threshold = 0.0
ob_plane_982.parent = ob_plane_049
ob_plane_982.matrix_parent_inverse = Matrix(((0.9729, -0.2313, 0.0, 0.4402), (0.2313, 0.9729, 0.0, 0.01394), (0.0, 0.0, 1.0, 0.0), (0.0, 0.0, 0.0, 1.0)))
ob_plane_982.location = (-0.4315, 0.08823, 0.0)
ob_plane_982.rotation_euler = (0.0, -0.0, -0.2334)
ob_plane_982.lineart.crease_threshold = 0.0
ob_plane_047a.location = (-0.6593, 3.343, 0.0)
ob_plane_047a.rotation_euler = (0.0, -0.0, -0.2334)
ob_plane_047a.lineart.crease_threshold = 0.0
ob_plane_979.parent = ob_plane_047a
ob_plane_979.matrix_parent_inverse = Matrix(((0.9729, -0.2313, 0.0, 0.4402), (0.2313, 0.9729, 0.0, 0.01394), (0.0, 0.0, 1.0, 0.0), (0.0, 0.0, 0.0, 1.0)))
ob_plane_979.location = (-0.4315, 0.08823, 0.0)
ob_plane_979.rotation_euler = (0.0, -0.0, -0.2334)
ob_plane_979.lineart.crease_threshold = 0.0
ob_plane_046.location = (-0.6593, 3.343, 0.0)
ob_plane_046.rotation_euler = (0.0, -0.0, -0.2334)
ob_plane_046.lineart.crease_threshold = 0.0
ob_plane_000.parent = ob_plane_046
ob_plane_000.matrix_parent_inverse = Matrix(((0.9729, -0.2313, 0.0, 0.4402), (0.2313, 0.9729, 0.0, 0.01394), (0.0, 0.0, 1.0, 0.0), (0.0, 0.0, 0.0, 1.0)))
ob_plane_000.location = (-0.4315, 0.08823, 0.0)
ob_plane_000.rotation_euler = (0.0, -0.0, -0.2334)
ob_plane_000.lineart.crease_threshold = 0.0
ob_plane_045.location = (-0.6593, 3.343, 0.0)
ob_plane_045.rotation_euler = (0.0, -0.0, -0.2334)
ob_plane_045.lineart.crease_threshold = 0.0
ob_plane_047.parent = ob_plane_045
ob_plane_047.matrix_parent_inverse = Matrix(((0.9729, -0.2313, 0.0, 0.4402), (0.2313, 0.9729, 0.0, 0.01394), (0.0, 0.0, 1.0, 0.0), (0.0, 0.0, 0.0, 1.0)))
ob_plane_047.location = (-0.4315, 0.08823, 0.0)
ob_plane_047.rotation_euler = (0.0, -0.0, -0.2334)
ob_plane_047.lineart.crease_threshold = 0.0
ob_plane_044.location = (-0.6593, 3.343, 0.0)
ob_plane_044.rotation_euler = (0.0, -0.0, -0.2334)
ob_plane_044.lineart.crease_threshold = 0.0
ob_plane_977.parent = ob_plane_044
ob_plane_977.matrix_parent_inverse = Matrix(((0.9729, -0.2313, 0.0, 0.4402), (0.2313, 0.9729, 0.0, 0.01394), (0.0, 0.0, 1.0, 0.0), (0.0, 0.0, 0.0, 1.0)))
ob_plane_977.location = (-0.4315, 0.08823, 0.0)
ob_plane_977.rotation_euler = (0.0, -0.0, -0.2334)
ob_plane_977.lineart.crease_threshold = 0.0
ob_plane_043.location = (-0.6593, 3.343, 0.0)
ob_plane_043.rotation_euler = (0.0, -0.0, -0.2334)
ob_plane_043.lineart.crease_threshold = 0.0
ob_plane_976.parent = ob_plane_043
ob_plane_976.matrix_parent_inverse = Matrix(((0.9729, -0.2313, 0.0, 0.4402), (0.2313, 0.9729, 0.0, 0.01394), (0.0, 0.0, 1.0, 0.0), (0.0, 0.0, 0.0, 1.0)))
ob_plane_976.location = (-0.4315, 0.08823, 0.0)
ob_plane_976.rotation_euler = (0.0, -0.0, -0.2334)
ob_plane_976.lineart.crease_threshold = 0.0
ob_plane_042.location = (-0.6593, 3.343, 0.0)
ob_plane_042.rotation_euler = (0.0, -0.0, -0.2334)
ob_plane_042.lineart.crease_threshold = 0.0
ob_plane_974.parent = ob_plane_042
ob_plane_974.matrix_parent_inverse = Matrix(((0.9729, -0.2313, 0.0, 0.4402), (0.2313, 0.9729, 0.0, 0.01394), (0.0, 0.0, 1.0, 0.0), (0.0, 0.0, 0.0, 1.0)))
ob_plane_974.location = (-0.4315, 0.08823, 0.0)
ob_plane_974.rotation_euler = (0.0, -0.0, -0.2334)
ob_plane_974.lineart.crease_threshold = 0.0
ob_plane_041.location = (-0.6593, 3.343, 0.0)
ob_plane_041.rotation_euler = (0.0, -0.0, -0.2334)
ob_plane_041.lineart.crease_threshold = 0.0
ob_plane_973.parent = ob_plane_041
ob_plane_973.matrix_parent_inverse = Matrix(((0.9729, -0.2313, 0.0, 0.4402), (0.2313, 0.9729, 0.0, 0.01394), (0.0, 0.0, 1.0, 0.0), (0.0, 0.0, 0.0, 1.0)))
ob_plane_973.location = (-0.4315, 0.08823, 0.0)
ob_plane_973.rotation_euler = (0.0, -0.0, -0.2334)
ob_plane_973.lineart.crease_threshold = 0.0
ob_plane_040.location = (-0.6593, 3.343, 0.0)
ob_plane_040.rotation_euler = (0.0, -0.0, -0.2334)
ob_plane_040.lineart.crease_threshold = 0.0
ob_plane_972.parent = ob_plane_040
ob_plane_972.matrix_parent_inverse = Matrix(((0.9729, -0.2313, 0.0, 0.4402), (0.2313, 0.9729, 0.0, 0.01394), (0.0, 0.0, 1.0, 0.0), (0.0, 0.0, 0.0, 1.0)))
ob_plane_972.location = (-0.4315, 0.08823, 0.0)
ob_plane_972.rotation_euler = (0.0, -0.0, -0.2334)
ob_plane_972.lineart.crease_threshold = 0.0
ob_plane_039a.location = (-0.6593, 3.343, 0.0)
ob_plane_039a.rotation_euler = (0.0, -0.0, -0.2334)
ob_plane_039a.lineart.crease_threshold = 0.0
ob_plane_971.parent = ob_plane_039a
ob_plane_971.matrix_parent_inverse = Matrix(((0.9729, -0.2313, 0.0, 0.4402), (0.2313, 0.9729, 0.0, 0.01394), (0.0, 0.0, 1.0, 0.0), (0.0, 0.0, 0.0, 1.0)))
ob_plane_971.location = (-0.4315, 0.08823, 0.0)
ob_plane_971.rotation_euler = (0.0, -0.0, -0.2334)
ob_plane_971.lineart.crease_threshold = 0.0
ob_plane_038.location = (-0.6593, 3.343, 0.0)
ob_plane_038.rotation_euler = (0.0, -0.0, -0.2334)
ob_plane_038.lineart.crease_threshold = 0.0
ob_plane_999.parent = ob_plane_038
ob_plane_999.matrix_parent_inverse = Matrix(((0.9729, -0.2313, 0.0, 0.4402), (0.2313, 0.9729, 0.0, 0.01394), (0.0, 0.0, 1.0, 0.0), (0.0, 0.0, 0.0, 1.0)))
ob_plane_999.location = (-0.4315, 0.08823, 0.0)
ob_plane_999.rotation_euler = (0.0, -0.0, -0.2334)
ob_plane_999.lineart.crease_threshold = 0.0
ob_plane_037.location = (-0.6593, 3.343, 0.0)
ob_plane_037.rotation_euler = (0.0, -0.0, -0.2334)
ob_plane_037.lineart.crease_threshold = 0.0
ob_plane_100.parent = ob_plane_037
ob_plane_100.matrix_parent_inverse = Matrix(((0.9729, -0.2313, 0.0, 0.4402), (0.2313, 0.9729, 0.0, 0.01394), (0.0, 0.0, 1.0, 0.0), (0.0, 0.0, 0.0, 1.0)))
ob_plane_100.location = (-0.4315, 0.08823, 0.0)
ob_plane_100.rotation_euler = (0.0, -0.0, -0.2334)
ob_plane_100.lineart.crease_threshold = 0.0
ob_plane_036.location = (-0.6593, 3.343, 0.0)
ob_plane_036.rotation_euler = (0.0, -0.0, -0.2334)
ob_plane_036.lineart.crease_threshold = 0.0
ob_plane_101.parent = ob_plane_036
ob_plane_101.matrix_parent_inverse = Matrix(((0.9729, -0.2313, 0.0, 0.4402), (0.2313, 0.9729, 0.0, 0.01394), (0.0, 0.0, 1.0, 0.0), (0.0, 0.0, 0.0, 1.0)))
ob_plane_101.location = (-0.4315, 0.08823, 0.0)
ob_plane_101.rotation_euler = (0.0, -0.0, -0.2334)
ob_plane_101.lineart.crease_threshold = 0.0
ob_plane_035.location = (-0.6593, 3.343, 0.0)
ob_plane_035.rotation_euler = (0.0, -0.0, -0.2334)
ob_plane_035.lineart.crease_threshold = 0.0
ob_plane_102.parent = ob_plane_035
ob_plane_102.matrix_parent_inverse = Matrix(((0.9729, -0.2313, 0.0, 0.4402), (0.2313, 0.9729, 0.0, 0.01394), (0.0, 0.0, 1.0, 0.0), (0.0, 0.0, 0.0, 1.0)))
ob_plane_102.location = (-0.4315, 0.08823, 0.0)
ob_plane_102.rotation_euler = (0.0, -0.0, -0.2334)
ob_plane_102.lineart.crease_threshold = 0.0
ob_plane_034.location = (-0.6593, 3.343, 0.0)
ob_plane_034.rotation_euler = (0.0, -0.0, -0.2334)
ob_plane_034.lineart.crease_threshold = 0.0
ob_plane_103.parent = ob_plane_034
ob_plane_103.matrix_parent_inverse = Matrix(((0.9729, -0.2313, 0.0, 0.4402), (0.2313, 0.9729, 0.0, 0.01394), (0.0, 0.0, 1.0, 0.0), (0.0, 0.0, 0.0, 1.0)))
ob_plane_103.location = (-0.4315, 0.08823, 0.0)
ob_plane_103.rotation_euler = (0.0, -0.0, -0.2334)
ob_plane_103.lineart.crease_threshold = 0.0
ob_plane_033.location = (-0.6593, 3.343, 0.0)
ob_plane_033.rotation_euler = (0.0, -0.0, -0.2334)
ob_plane_033.lineart.crease_threshold = 0.0
ob_plane_104.parent = ob_plane_033
ob_plane_104.matrix_parent_inverse = Matrix(((0.9729, -0.2313, 0.0, 0.4402), (0.2313, 0.9729, 0.0, 0.01394), (0.0, 0.0, 1.0, 0.0), (0.0, 0.0, 0.0, 1.0)))
ob_plane_104.location = (-0.4315, 0.08823, 0.0)
ob_plane_104.rotation_euler = (0.0, -0.0, -0.2334)
ob_plane_104.lineart.crease_threshold = 0.0
ob_plane_105.location = (-0.4315, 0.08823, 0.0)
ob_plane_105.rotation_euler = (0.0, -0.0, -0.2334)
ob_plane_105.lineart.crease_threshold = 0.0
ob_plane_106.location = (-0.4315, 0.08823, 0.0)
ob_plane_106.rotation_euler = (0.0, -0.0, -0.2334)
ob_plane_106.lineart.crease_threshold = 0.0
ob_plane_107.location = (-0.4315, 0.08823, 0.0)
ob_plane_107.rotation_euler = (0.0, -0.0, -0.2334)
ob_plane_107.lineart.crease_threshold = 0.0
ob_plane_108.location = (-0.4315, 0.08823, 0.0)
ob_plane_108.rotation_euler = (0.0, -0.0, -0.2334)
ob_plane_108.lineart.crease_threshold = 0.0
ob_plane_109.location = (-0.4315, 0.08823, 0.0)
ob_plane_109.rotation_euler = (0.0, -0.0, -0.2334)
ob_plane_109.lineart.crease_threshold = 0.0
ob_plane_027.location = (-0.6593, 3.343, 0.0)
ob_plane_027.rotation_euler = (0.0, -0.0, -0.2334)
ob_plane_027.lineart.crease_threshold = 0.0
ob_plane_110.parent = ob_plane_027
ob_plane_110.matrix_parent_inverse = Matrix(((0.9729, -0.2313, 0.0, 0.4402), (0.2313, 0.9729, 0.0, 0.01394), (0.0, 0.0, 1.0, 0.0), (0.0, 0.0, 0.0, 1.0)))
ob_plane_110.location = (-0.4315, 0.08823, 0.0)
ob_plane_110.rotation_euler = (0.0, -0.0, -0.2334)
ob_plane_110.lineart.crease_threshold = 0.0
ob_plane_026.location = (-0.6593, 3.343, 0.0)
ob_plane_026.rotation_euler = (0.0, -0.0, -0.2334)
ob_plane_026.lineart.crease_threshold = 0.0
ob_plane_111.parent = ob_plane_026
ob_plane_111.matrix_parent_inverse = Matrix(((0.9729, -0.2313, 0.0, 0.4402), (0.2313, 0.9729, 0.0, 0.01394), (0.0, 0.0, 1.0, 0.0), (0.0, 0.0, 0.0, 1.0)))
ob_plane_111.location = (-0.4315, 0.08823, 0.0)
ob_plane_111.rotation_euler = (0.0, -0.0, -0.2334)
ob_plane_111.lineart.crease_threshold = 0.0
ob_plane_025.location = (-0.6593, 3.343, 0.0)
ob_plane_025.rotation_euler = (0.0, -0.0, -0.2334)
ob_plane_025.lineart.crease_threshold = 0.0
ob_plane_112.parent = ob_plane_025
ob_plane_112.matrix_parent_inverse = Matrix(((0.9729, -0.2313, 0.0, 0.4402), (0.2313, 0.9729, 0.0, 0.01394), (0.0, 0.0, 1.0, 0.0), (0.0, 0.0, 0.0, 1.0)))
ob_plane_112.location = (-0.4315, 0.08823, 0.0)
ob_plane_112.rotation_euler = (0.0, -0.0, -0.2334)
ob_plane_112.lineart.crease_threshold = 0.0
ob_plane_024.location = (-0.6593, 3.343, 0.0)
ob_plane_024.rotation_euler = (0.0, -0.0, -0.2334)
ob_plane_024.lineart.crease_threshold = 0.0
ob_plane_113.parent = ob_plane_024
ob_plane_113.matrix_parent_inverse = Matrix(((0.9729, -0.2313, 0.0, 0.4402), (0.2313, 0.9729, 0.0, 0.01394), (0.0, 0.0, 1.0, 0.0), (0.0, 0.0, 0.0, 1.0)))
ob_plane_113.location = (-0.4315, 0.08823, 0.0)
ob_plane_113.rotation_euler = (0.0, -0.0, -0.2334)
ob_plane_113.lineart.crease_threshold = 0.0
ob_plane_023.location = (-0.6593, 3.343, 0.0)
ob_plane_023.rotation_euler = (0.0, -0.0, -0.2334)
ob_plane_023.lineart.crease_threshold = 0.0
ob_plane_114.parent = ob_plane_023
ob_plane_114.matrix_parent_inverse = Matrix(((0.9729, -0.2313, 0.0, 0.4402), (0.2313, 0.9729, 0.0, 0.01394), (0.0, 0.0, 1.0, 0.0), (0.0, 0.0, 0.0, 1.0)))
ob_plane_114.location = (-0.4315, 0.08823, 0.0)
ob_plane_114.rotation_euler = (0.0, -0.0, -0.2334)
ob_plane_114.lineart.crease_threshold = 0.0
ob_plane_022.location = (-0.6593, 3.343, 0.0)
ob_plane_022.rotation_euler = (0.0, -0.0, -0.2334)
ob_plane_022.lineart.crease_threshold = 0.0
ob_plane_115.parent = ob_plane_022
ob_plane_115.matrix_parent_inverse = Matrix(((0.9729, -0.2313, 0.0, 0.4402), (0.2313, 0.9729, 0.0, 0.01394), (0.0, 0.0, 1.0, 0.0), (0.0, 0.0, 0.0, 1.0)))
ob_plane_115.location = (-0.4315, 0.08823, 0.0)
ob_plane_115.rotation_euler = (0.0, -0.0, -0.2334)
ob_plane_115.lineart.crease_threshold = 0.0
ob_plane_021.location = (-0.6593, 3.343, 0.0)
ob_plane_021.rotation_euler = (0.0, -0.0, -0.2334)
ob_plane_021.lineart.crease_threshold = 0.0
ob_plane_116.parent = ob_plane_021
ob_plane_116.matrix_parent_inverse = Matrix(((0.9729, -0.2313, 0.0, 0.4402), (0.2313, 0.9729, 0.0, 0.01394), (0.0, 0.0, 1.0, 0.0), (0.0, 0.0, 0.0, 1.0)))
ob_plane_116.location = (-0.4315, 0.08823, 0.0)
ob_plane_116.rotation_euler = (0.0, -0.0, -0.2334)
ob_plane_116.lineart.crease_threshold = 0.0
ob_plane_020.location = (-0.6593, 3.343, 0.0)
ob_plane_020.rotation_euler = (0.0, -0.0, -0.2334)
ob_plane_020.lineart.crease_threshold = 0.0
ob_plane_117.parent = ob_plane_020
ob_plane_117.matrix_parent_inverse = Matrix(((0.9729, -0.2313, 0.0, 0.4402), (0.2313, 0.9729, 0.0, 0.01394), (0.0, 0.0, 1.0, 0.0), (0.0, 0.0, 0.0, 1.0)))
ob_plane_117.location = (-0.4315, 0.08823, 0.0)
ob_plane_117.rotation_euler = (0.0, -0.0, -0.2334)
ob_plane_117.lineart.crease_threshold = 0.0
ob_plane_019.location = (-0.6593, 3.343, 0.0)
ob_plane_019.rotation_euler = (0.0, -0.0, -0.2334)
ob_plane_019.lineart.crease_threshold = 0.0
ob_plane_118.parent = ob_plane_019
ob_plane_118.matrix_parent_inverse = Matrix(((0.9729, -0.2313, 0.0, 0.4402), (0.2313, 0.9729, 0.0, 0.01394), (0.0, 0.0, 1.0, 0.0), (0.0, 0.0, 0.0, 1.0)))
ob_plane_118.location = (-0.4315, 0.08823, 0.0)
ob_plane_118.rotation_euler = (0.0, -0.0, -0.2334)
ob_plane_118.lineart.crease_threshold = 0.0
ob_plane_018.location = (-0.6593, 3.343, 0.0)
ob_plane_018.rotation_euler = (0.0, -0.0, -0.2334)
ob_plane_018.lineart.crease_threshold = 0.0
ob_plane_119.parent = ob_plane_018
ob_plane_119.matrix_parent_inverse = Matrix(((0.9729, -0.2313, 0.0, 0.4402), (0.2313, 0.9729, 0.0, 0.01394), (0.0, 0.0, 1.0, 0.0), (0.0, 0.0, 0.0, 1.0)))
ob_plane_119.location = (-0.4315, 0.08823, 0.0)
ob_plane_119.rotation_euler = (0.0, -0.0, -0.2334)
ob_plane_119.lineart.crease_threshold = 0.0
ob_plane_017.location = (-0.6593, 3.343, 0.0)
ob_plane_017.rotation_euler = (0.0, -0.0, -0.2334)
ob_plane_017.lineart.crease_threshold = 0.0
ob_plane_120.parent = ob_plane_017
ob_plane_120.matrix_parent_inverse = Matrix(((0.9729, -0.2313, 0.0, 0.4402), (0.2313, 0.9729, 0.0, 0.01394), (0.0, 0.0, 1.0, 0.0), (0.0, 0.0, 0.0, 1.0)))
ob_plane_120.location = (-0.4315, 0.08823, 0.0)
ob_plane_120.rotation_euler = (0.0, -0.0, -0.2334)
ob_plane_120.lineart.crease_threshold = 0.0
ob_plane_016.location = (-0.6593, 3.343, 0.0)
ob_plane_016.rotation_euler = (0.0, -0.0, -0.2334)
ob_plane_016.lineart.crease_threshold = 0.0
ob_plane_121.parent = ob_plane_016
ob_plane_121.matrix_parent_inverse = Matrix(((0.9729, -0.2313, 0.0, 0.4402), (0.2313, 0.9729, 0.0, 0.01394), (0.0, 0.0, 1.0, 0.0), (0.0, 0.0, 0.0, 1.0)))
ob_plane_121.location = (-0.4315, 0.08823, 0.0)
ob_plane_121.rotation_euler = (0.0, -0.0, -0.2334)
ob_plane_121.lineart.crease_threshold = 0.0
ob_plane_015.location = (-0.6593, 3.343, 0.0)
ob_plane_015.rotation_euler = (0.0, -0.0, -0.2334)
ob_plane_015.lineart.crease_threshold = 0.0
ob_plane_122.parent = ob_plane_015
ob_plane_122.matrix_parent_inverse = Matrix(((0.9729, -0.2313, 0.0, 0.4402), (0.2313, 0.9729, 0.0, 0.01394), (0.0, 0.0, 1.0, 0.0), (0.0, 0.0, 0.0, 1.0)))
ob_plane_122.location = (-0.4315, 0.08823, 0.0)
ob_plane_122.rotation_euler = (0.0, -0.0, -0.2334)
ob_plane_122.lineart.crease_threshold = 0.0
ob_plane_014.location = (-0.6593, 3.343, 0.0)
ob_plane_014.rotation_euler = (0.0, -0.0, -0.2334)
ob_plane_014.lineart.crease_threshold = 0.0
ob_plane_123.parent = ob_plane_014
ob_plane_123.matrix_parent_inverse = Matrix(((0.9729, -0.2313, 0.0, 0.4402), (0.2313, 0.9729, 0.0, 0.01394), (0.0, 0.0, 1.0, 0.0), (0.0, 0.0, 0.0, 1.0)))
ob_plane_123.location = (-0.4315, 0.08823, 0.0)
ob_plane_123.rotation_euler = (0.0, -0.0, -0.2334)
ob_plane_123.lineart.crease_threshold = 0.0
ob_plane_013.location = (-0.6593, 3.343, 0.0)
ob_plane_013.rotation_euler = (0.0, -0.0, -0.2334)
ob_plane_013.lineart.crease_threshold = 0.0
ob_plane_124.parent = ob_plane_013
ob_plane_124.matrix_parent_inverse = Matrix(((0.9729, -0.2313, 0.0, 0.4402), (0.2313, 0.9729, 0.0, 0.01394), (0.0, 0.0, 1.0, 0.0), (0.0, 0.0, 0.0, 1.0)))
ob_plane_124.location = (-0.4315, 0.08823, 0.0)
ob_plane_124.rotation_euler = (0.0, -0.0, -0.2334)
ob_plane_124.lineart.crease_threshold = 0.0
ob_plane_012.location = (-0.6593, 3.343, 0.0)
ob_plane_012.rotation_euler = (0.0, -0.0, -0.2334)
ob_plane_012.lineart.crease_threshold = 0.0
ob_plane_125.parent = ob_plane_012
ob_plane_125.matrix_parent_inverse = Matrix(((0.9729, -0.2313, 0.0, 0.4402), (0.2313, 0.9729, 0.0, 0.01394), (0.0, 0.0, 1.0, 0.0), (0.0, 0.0, 0.0, 1.0)))
ob_plane_125.location = (-0.4315, 0.08823, 0.0)
ob_plane_125.rotation_euler = (0.0, -0.0, -0.2334)
ob_plane_125.lineart.crease_threshold = 0.0
ob_plane_011.location = (-0.6593, 3.343, 0.0)
ob_plane_011.rotation_euler = (0.0, -0.0, -0.2334)
ob_plane_011.lineart.crease_threshold = 0.0
ob_plane_126.parent = ob_plane_011
ob_plane_126.matrix_parent_inverse = Matrix(((0.9729, -0.2313, 0.0, 0.4402), (0.2313, 0.9729, 0.0, 0.01394), (0.0, 0.0, 1.0, 0.0), (0.0, 0.0, 0.0, 1.0)))
ob_plane_126.location = (-0.4315, 0.08823, 0.0)
ob_plane_126.rotation_euler = (0.0, -0.0, -0.2334)
ob_plane_126.lineart.crease_threshold = 0.0
ob_plane_010.location = (-0.6593, 3.343, 0.0)
ob_plane_010.rotation_euler = (0.0, -0.0, -0.2334)
ob_plane_010.lineart.crease_threshold = 0.0
ob_plane_127.parent = ob_plane_010
ob_plane_127.matrix_parent_inverse = Matrix(((0.9729, -0.2313, 0.0, 0.4402), (0.2313, 0.9729, 0.0, 0.01394), (0.0, 0.0, 1.0, 0.0), (0.0, 0.0, 0.0, 1.0)))
ob_plane_127.location = (-0.4315, 0.08823, 0.0)
ob_plane_127.rotation_euler = (0.0, -0.0, -0.2334)
ob_plane_127.lineart.crease_threshold = 0.0
ob_plane_009.location = (-0.6593, 3.343, 0.0)
ob_plane_009.rotation_euler = (0.0, -0.0, -0.2334)
ob_plane_009.lineart.crease_threshold = 0.0
ob_plane_128.parent = ob_plane_009
ob_plane_128.matrix_parent_inverse = Matrix(((0.9729, -0.2313, 0.0, 0.4402), (0.2313, 0.9729, 0.0, 0.01394), (0.0, 0.0, 1.0, 0.0), (0.0, 0.0, 0.0, 1.0)))
ob_plane_128.location = (-0.4315, 0.08823, 0.0)
ob_plane_128.rotation_euler = (0.0, -0.0, -0.2334)
ob_plane_128.lineart.crease_threshold = 0.0
ob_plane_008.location = (-0.6593, 3.343, 0.0)
ob_plane_008.rotation_euler = (0.0, -0.0, -0.2334)
ob_plane_008.lineart.crease_threshold = 0.0
ob_plane_129.parent = ob_plane_008
ob_plane_129.matrix_parent_inverse = Matrix(((0.9729, -0.2313, 0.0, 0.4402), (0.2313, 0.9729, 0.0, 0.01394), (0.0, 0.0, 1.0, 0.0), (0.0, 0.0, 0.0, 1.0)))
ob_plane_129.location = (-0.4315, 0.08823, 0.0)
ob_plane_129.rotation_euler = (0.0, -0.0, -0.2334)
ob_plane_129.lineart.crease_threshold = 0.0
ob_plane_007.location = (-0.6593, 3.343, 0.0)
ob_plane_007.rotation_euler = (0.0, -0.0, -0.2334)
ob_plane_007.lineart.crease_threshold = 0.0
ob_plane_130.parent = ob_plane_007
ob_plane_130.matrix_parent_inverse = Matrix(((0.9729, -0.2313, 0.0, 0.4402), (0.2313, 0.9729, 0.0, 0.01394), (0.0, 0.0, 1.0, 0.0), (0.0, 0.0, 0.0, 1.0)))
ob_plane_130.location = (-0.4315, 0.08823, 0.0)
ob_plane_130.rotation_euler = (0.0, -0.0, -0.2334)
ob_plane_130.lineart.crease_threshold = 0.0
ob_plane_005.location = (-0.6593, 3.343, 0.0)
ob_plane_005.rotation_euler = (0.0, -0.0, -0.2334)
ob_plane_005.lineart.crease_threshold = 0.0
ob_plane_132.parent = ob_plane_005
ob_plane_132.matrix_parent_inverse = Matrix(((0.9729, -0.2313, 0.0, 0.4402), (0.2313, 0.9729, 0.0, 0.01394), (0.0, 0.0, 1.0, 0.0), (0.0, 0.0, 0.0, 1.0)))
ob_plane_132.location = (-0.4315, 0.08823, 0.0)
ob_plane_132.rotation_euler = (0.0, -0.0, -0.2334)
ob_plane_132.lineart.crease_threshold = 0.0
ob_plane_006.location = (-0.6593, 3.343, 0.0)
ob_plane_006.rotation_euler = (0.0, -0.0, -0.2334)
ob_plane_006.lineart.crease_threshold = 0.0
ob_plane_131.parent = ob_plane_006
ob_plane_131.matrix_parent_inverse = Matrix(((0.9729, -0.2313, 0.0, 0.4402), (0.2313, 0.9729, 0.0, 0.01394), (0.0, 0.0, 1.0, 0.0), (0.0, 0.0, 0.0, 1.0)))
ob_plane_131.location = (-0.4315, 0.08823, 0.0)
ob_plane_131.rotation_euler = (0.0, -0.0, -0.2334)
ob_plane_131.lineart.crease_threshold = 0.0
ob_plane_004.location = (-0.6593, 3.343, 0.0)
ob_plane_004.rotation_euler = (0.0, -0.0, -0.2334)
ob_plane_004.lineart.crease_threshold = 0.0
ob_plane_133.parent = ob_plane_004
ob_plane_133.matrix_parent_inverse = Matrix(((0.9729, -0.2313, 0.0, 0.4402), (0.2313, 0.9729, 0.0, 0.01394), (0.0, 0.0, 1.0, 0.0), (0.0, 0.0, 0.0, 1.0)))
ob_plane_133.location = (-0.4315, 0.08823, 0.0)
ob_plane_133.rotation_euler = (0.0, -0.0, -0.2334)
ob_plane_133.lineart.crease_threshold = 0.0
ob_plane_003.location = (-0.6593, 3.343, 0.0)
ob_plane_003.rotation_euler = (0.0, -0.0, -0.2334)
ob_plane_003.lineart.crease_threshold = 0.0
ob_plane_134.parent = ob_plane_003
ob_plane_134.matrix_parent_inverse = Matrix(((0.9729, -0.2313, 0.0, 0.4402), (0.2313, 0.9729, 0.0, 0.01394), (0.0, 0.0, 1.0, 0.0), (0.0, 0.0, 0.0, 1.0)))
ob_plane_134.location = (-0.4315, 0.08823, 0.0)
ob_plane_134.rotation_euler = (0.0, -0.0, -0.2334)
ob_plane_134.lineart.crease_threshold = 0.0
ob_plane_002.location = (-0.6593, 3.343, 0.0)
ob_plane_002.rotation_euler = (0.0, -0.0, -0.2334)
ob_plane_002.lineart.crease_threshold = 0.0
ob_plane_135.parent = ob_plane_002
ob_plane_135.matrix_parent_inverse = Matrix(((0.9729, -0.2313, 0.0, 0.4402), (0.2313, 0.9729, 0.0, 0.01394), (0.0, 0.0, 1.0, 0.0), (0.0, 0.0, 0.0, 1.0)))
ob_plane_135.location = (-0.4315, 0.08823, 0.0)
ob_plane_135.rotation_euler = (0.0, -0.0, -0.2334)
ob_plane_135.lineart.crease_threshold = 0.0
ob_plane_001.location = (-0.6593, 3.343, 0.0)
ob_plane_001.rotation_euler = (0.0, -0.0, -0.2334)
ob_plane_001.lineart.crease_threshold = 0.0
ob_plane_136.parent = ob_plane_001
ob_plane_136.matrix_parent_inverse = Matrix(((0.9729, -0.2313, 0.0, 0.4402), (0.2313, 0.9729, 0.0, 0.01394), (0.0, 0.0, 1.0, 0.0), (0.0, 0.0, 0.0, 1.0)))
ob_plane_136.location = (-0.4315, 0.08823, 0.0)
ob_plane_136.rotation_euler = (0.0, -0.0, -0.2334)
ob_plane_136.lineart.crease_threshold = 0.0

# ---- collection membership
col_collection_1.objects.link(ob_plane_048)
col_collection_1.objects.link(ob_plane_1026)
col_collection_1.objects.link(ob_plane_094)
col_collection_1.objects.link(ob_plane_1025)
col_collection_1.objects.link(ob_plane_093)
col_collection_1.objects.link(ob_plane_1024)
col_collection_1.objects.link(ob_plane_092)
col_collection_1.objects.link(ob_plane_1023)
col_collection_1.objects.link(ob_plane_091)
col_collection_1.objects.link(ob_plane_1022)
col_collection_1.objects.link(ob_plane_090)
col_collection_1.objects.link(ob_plane_1021)
col_collection_1.objects.link(ob_plane_089)
col_collection_1.objects.link(ob_plane_1020)
col_collection_1.objects.link(ob_plane_088)
col_collection_1.objects.link(ob_plane_1019)
col_collection_1.objects.link(ob_plane_087)
col_collection_1.objects.link(ob_plane_1018)
col_collection_1.objects.link(ob_plane_086)
col_collection_1.objects.link(ob_plane_1017)
col_collection_1.objects.link(ob_plane_085)
col_collection_1.objects.link(ob_plane_1016)
col_collection_1.objects.link(ob_plane_084)
col_collection_1.objects.link(ob_plane_1015)
col_collection_1.objects.link(ob_plane_079)
col_collection_1.objects.link(ob_plane_1010)
col_collection_1.objects.link(ob_plane_078)
col_collection_1.objects.link(ob_plane_1009)
col_collection_1.objects.link(ob_plane_077)
col_collection_1.objects.link(ob_plane_1008)
col_collection_1.objects.link(ob_plane_076)
col_collection_1.objects.link(ob_plane_1007)
col_collection_1.objects.link(ob_plane_075)
col_collection_1.objects.link(ob_plane_1006)
col_collection_1.objects.link(ob_plane_074)
col_collection_1.objects.link(ob_plane_1005)
col_collection_1.objects.link(ob_plane_073)
col_collection_1.objects.link(ob_plane_1004)
col_collection_1.objects.link(ob_plane_072)
col_collection_1.objects.link(ob_plane_1003)
col_collection_1.objects.link(ob_plane_071)
col_collection_1.objects.link(ob_plane_1002)
col_collection_1.objects.link(ob_plane_070)
col_collection_1.objects.link(ob_plane_1001)
col_collection_1.objects.link(ob_plane_069)
col_collection_1.objects.link(ob_plane_1000)
col_collection_1.objects.link(ob_plane_147)
col_collection_1.objects.link(ob_plane_056)
col_collection_1.objects.link(ob_plane_144)
col_collection_1.objects.link(ob_plane_060)
col_collection_1.objects.link(ob_plane_143)
col_collection_1.objects.link(ob_plane_039b)
col_collection_1.objects.link(ob_plane_141)
col_collection_1.objects.link(ob_plane_065)
col_collection_1.objects.link(ob_plane_997)
col_collection_1.objects.link(ob_plane_066)
col_collection_1.objects.link(ob_plane_039)
col_collection_1.objects.link(ob_plane_067)
col_collection_1.objects.link(ob_plane_978)
col_collection_1.objects.link(ob_plane_068)
col_collection_1.objects.link(ob_plane_149)
col_collection_1.objects.link(ob_plane_064)
col_collection_1.objects.link(ob_plane_996)
col_collection_1.objects.link(ob_plane_063)
col_collection_1.objects.link(ob_plane_995)
col_collection_1.objects.link(ob_plane_062)
col_collection_1.objects.link(ob_plane_994)
col_collection_1.objects.link(ob_plane_061)
col_collection_1.objects.link(ob_plane_142)
col_collection_1.objects.link(ob_plane_055)
col_collection_1.objects.link(ob_plane_988)
col_collection_1.objects.link(ob_plane_054)
col_collection_1.objects.link(ob_plane_987)
col_collection_1.objects.link(ob_plane_053)
col_collection_1.objects.link(ob_plane_986)
col_collection_1.objects.link(ob_plane_052)
col_collection_1.objects.link(ob_plane_985)
col_collection_1.objects.link(ob_plane_051)
col_collection_1.objects.link(ob_plane_984)
col_collection_1.objects.link(ob_plane_050)
col_collection_1.objects.link(ob_plane_983)
col_collection_1.objects.link(ob_plane_049)
col_collection_1.objects.link(ob_plane_982)
col_collection_1.objects.link(ob_plane_047a)
col_collection_1.objects.link(ob_plane_979)
col_collection_1.objects.link(ob_plane_046)
col_collection_1.objects.link(ob_plane_000)
col_collection_1.objects.link(ob_plane_045)
col_collection_1.objects.link(ob_plane_047)
col_collection_1.objects.link(ob_plane_044)
col_collection_1.objects.link(ob_plane_977)
col_collection_1.objects.link(ob_plane_043)
col_collection_1.objects.link(ob_plane_976)
col_collection_1.objects.link(ob_plane_042)
col_collection_1.objects.link(ob_plane_974)
col_collection_1.objects.link(ob_plane_041)
col_collection_1.objects.link(ob_plane_973)
col_collection_1.objects.link(ob_plane_040)
col_collection_1.objects.link(ob_plane_972)
col_collection_1.objects.link(ob_plane_039a)
col_collection_1.objects.link(ob_plane_971)
col_collection_1.objects.link(ob_plane_038)
col_collection_1.objects.link(ob_plane_999)
col_collection_1.objects.link(ob_plane_037)
col_collection_1.objects.link(ob_plane_100)
col_collection_1.objects.link(ob_plane_036)
col_collection_1.objects.link(ob_plane_101)
col_collection_1.objects.link(ob_plane_035)
col_collection_1.objects.link(ob_plane_102)
col_collection_1.objects.link(ob_plane_034)
col_collection_1.objects.link(ob_plane_103)
col_collection_1.objects.link(ob_plane_033)
col_collection_1.objects.link(ob_plane_104)
col_collection_1.objects.link(ob_plane_105)
col_collection_1.objects.link(ob_plane_106)
col_collection_1.objects.link(ob_plane_107)
col_collection_1.objects.link(ob_plane_108)
col_collection_1.objects.link(ob_plane_109)
col_collection_1.objects.link(ob_plane_027)
col_collection_1.objects.link(ob_plane_110)
col_collection_1.objects.link(ob_plane_026)
col_collection_1.objects.link(ob_plane_111)
col_collection_1.objects.link(ob_plane_025)
col_collection_1.objects.link(ob_plane_112)
col_collection_1.objects.link(ob_plane_024)
col_collection_1.objects.link(ob_plane_113)
col_collection_1.objects.link(ob_plane_023)
col_collection_1.objects.link(ob_plane_114)
col_collection_1.objects.link(ob_plane_022)
col_collection_1.objects.link(ob_plane_115)
col_collection_1.objects.link(ob_plane_021)
col_collection_1.objects.link(ob_plane_116)
col_collection_1.objects.link(ob_plane_020)
col_collection_1.objects.link(ob_plane_117)
col_collection_1.objects.link(ob_plane_019)
col_collection_1.objects.link(ob_plane_118)
col_collection_1.objects.link(ob_plane_018)
col_collection_1.objects.link(ob_plane_119)
col_collection_1.objects.link(ob_plane_017)
col_collection_1.objects.link(ob_plane_120)
col_collection_1.objects.link(ob_plane_016)
col_collection_1.objects.link(ob_plane_121)
col_collection_1.objects.link(ob_plane_015)
col_collection_1.objects.link(ob_plane_122)
col_collection_1.objects.link(ob_plane_014)
col_collection_1.objects.link(ob_plane_123)
col_collection_1.objects.link(ob_plane_013)
col_collection_1.objects.link(ob_plane_124)
col_collection_1.objects.link(ob_plane_012)
col_collection_1.objects.link(ob_plane_125)
col_collection_1.objects.link(ob_plane_011)
col_collection_1.objects.link(ob_plane_126)
col_collection_1.objects.link(ob_plane_010)
col_collection_1.objects.link(ob_plane_127)
col_collection_1.objects.link(ob_plane_009)
col_collection_1.objects.link(ob_plane_128)
col_collection_1.objects.link(ob_plane_008)
col_collection_1.objects.link(ob_plane_129)
col_collection_1.objects.link(ob_plane_007)
col_collection_1.objects.link(ob_plane_130)
col_collection_1.objects.link(ob_plane_005)
col_collection_1.objects.link(ob_plane_132)
col_collection_1.objects.link(ob_plane_006)
col_collection_1.objects.link(ob_plane_131)
col_collection_1.objects.link(ob_plane_004)
col_collection_1.objects.link(ob_plane_133)
col_collection_1.objects.link(ob_plane_003)
col_collection_1.objects.link(ob_plane_134)
col_collection_1.objects.link(ob_plane_002)
col_collection_1.objects.link(ob_plane_135)
col_collection_1.objects.link(ob_plane_001)
col_collection_1.objects.link(ob_plane_136)

# ---- scene / render settings (as saved in the file)
scene.frame_start = 1; scene.frame_end = 250; scene.frame_set(1)
scene.render.engine = 'BLENDER_EEVEE_NEXT'
scene.render.resolution_percentage = 50
scene.render.dither_intensity = 0.0
scene.cycles.use_denoising = False
scene.cycles.samples = 10
scene.cycles.sampling_pattern = 'TABULATED_SOBOL'
scene.cycles.light_sampling_threshold = 0.0
scene.cycles.use_adaptive_sampling = False
scene.cycles.use_light_tree = False
scene.cycles.blur_glossy = 0.0
scene.cycles.pixel_filter_type = 'GAUSSIAN'
scene.cycles.sample_clamp_indirect = 0.0
scene.view_settings.view_transform = 'Standard'
bpy.context.view_layer.update()

# ---- added for rendering (the .blend has no active camera and no usable light): camera, sun
cam_auto = bpy.data.cameras.new('AutoCamera')
cam_auto.lens = 50.0
cam_auto.sensor_width = 36.0
cam_auto.clip_end = 1000.0
ob_auto_camera = bpy.data.objects.new('AutoCamera', cam_auto)
scene.collection.objects.link(ob_auto_camera)
ob_auto_camera.location = (32.6006, -41.1897, 26.8143)
ob_auto_camera.rotation_euler = (1.09748, -7.21219e-08, 0.694738)
scene.camera = ob_auto_camera
light_auto_sun = bpy.data.lights.new('AutoSun', 'SUN')
light_auto_sun.energy = 3.0
light_auto_sun.angle = 0.0523599
ob_auto_sun = bpy.data.objects.new('AutoSun', light_auto_sun)
scene.collection.objects.link(ob_auto_sun)
ob_auto_sun.rotation_euler = (0.872665, 0.174533, 0.523599)
bpy.context.view_layer.update()
